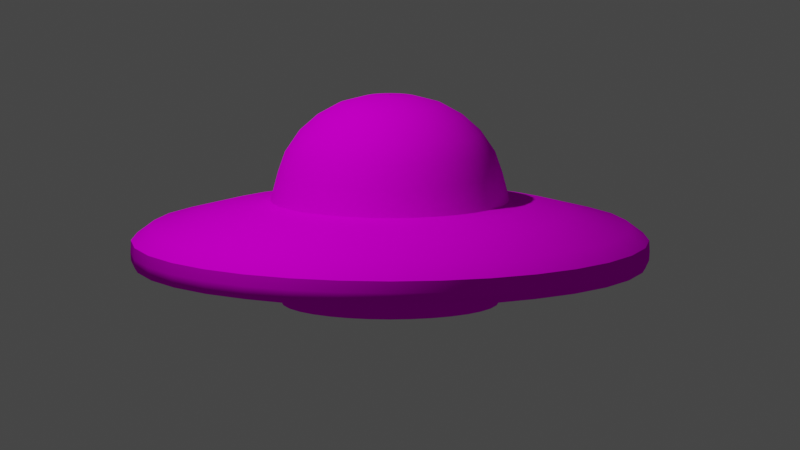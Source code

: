 # Source: UFO.blend  (saved by Blender 2.80.75; exported with 4.5.12 LTS)
import bpy
from mathutils import Matrix  # noqa: F401  (used for matrix-valued properties, if any)

bpy.ops.wm.read_factory_settings(use_empty=True)
scene = bpy.context.scene
scene.name = 'Scene'

# ---- collections
col_collection = bpy.data.collections.new('Collection'); scene.collection.children.link(col_collection)

# ---- images (referenced by path relative to the original .blend; pixels are not part of the script)
import os
ASSET_DIR = os.environ.get("B2B_ASSET_DIR", "")  # directory of the original .blend (textures are referenced by path, not embedded)
HERE = os.path.dirname(os.path.abspath(__file__))  # packed textures are extracted next to this script under _unpacked/

def load_image(name, relpath, width, height, colorspace="sRGB"):
    """Load a texture the original file referenced (path relative to the .blend, or extracted next to this script)."""
    p = next((c for c in (os.path.join(HERE, relpath), os.path.join(ASSET_DIR, relpath)) if relpath and os.path.exists(c)), "")
    if p:
        img = bpy.data.images.load(p, check_existing=True)
        img.name = name
    else:  # same state as the original file: an image datablock whose file is absent (Cycles renders it pink)
        img = bpy.data.images.new(name, width, height)
        img.source = "FILE"
        img.filepath = "//" + (relpath or name)
    img.colorspace_settings.name = colorspace
    return img
img_tex_ufo_png_001 = load_image('tex_UFO.png.001', 'tex_UFO.png', 1024, 1024, 'sRGB')

# ---- materials (node trees are filled in below, after node groups)
mat_ufo = bpy.data.materials.new('UFO')
mat_ufo.use_transparent_shadow = False

# ---- node groups
ng_auto_smooth = bpy.data.node_groups.new('Auto Smooth', 'GeometryNodeTree')
_s = ng_auto_smooth.interface.new_socket(name='Geometry', in_out='OUTPUT', socket_type='NodeSocketGeometry')
_s = ng_auto_smooth.interface.new_socket(name='Geometry', in_out='INPUT', socket_type='NodeSocketGeometry')
_s = ng_auto_smooth.interface.new_socket(name='Angle', in_out='INPUT', socket_type='NodeSocketFloat')
_s.subtype = 'ANGLE'
_s.min_value = 0.0
_s.max_value = 3.142
ng_auto_smooth.is_modifier = True
_N = ng_auto_smooth.nodes; _L = ng_auto_smooth.links
n0 = _N.new('NodeGroupOutput'); n0.name = 'Group Output'; n0.location = (480, -100)
n1 = _N.new('NodeGroupInput'); n1.name = 'Group Input'; n1.location = (-420, -300)
n2 = _N.new('NodeGroupInput'); n2.name = 'Group Input.001'; n2.location = (-60, -100)
n3 = _N.new('GeometryNodeSetShadeSmooth'); n3.name = 'Set Shade Smooth'; n3.location = (120, -100)
n3.domain = 'EDGE'
n4 = _N.new('GeometryNodeSetShadeSmooth'); n4.name = 'Set Shade Smooth.001'; n4.location = (300, -100)
n5 = _N.new('GeometryNodeInputMeshEdgeAngle'); n5.name = 'Edge Angle'; n5.location = (-420, -220)
n6 = _N.new('GeometryNodeInputEdgeSmooth'); n6.name = 'Is Edge Smooth'; n6.location = (-60, -160)
n7 = _N.new('GeometryNodeInputShadeSmooth'); n7.name = 'Is Face Smooth'; n7.location = (-240, -340)
n8 = _N.new('FunctionNodeBooleanMath'); n8.name = 'Boolean Math'; n8.location = (-60, -220)
n9 = _N.new('FunctionNodeCompare'); n9.name = 'Compare'; n9.location = (-240, -180)
n9.operation = 'LESS_EQUAL'
_L.new(n5.outputs[0], n9.inputs[0])
_L.new(n4.outputs[0], n0.inputs[0])
_L.new(n1.outputs[1], n9.inputs[1])
_L.new(n9.outputs[0], n8.inputs[0])
_L.new(n7.outputs[0], n8.inputs[1])
_L.new(n2.outputs[0], n3.inputs[0])
_L.new(n6.outputs[0], n3.inputs[1])
_L.new(n3.outputs[0], n4.inputs[0])
_L.new(n8.outputs[0], n3.inputs[2])
n0.is_active_output = True

# ---- material node trees
mat_ufo.use_nodes = True; mat_ufo.node_tree.nodes.clear()
_N = mat_ufo.node_tree.nodes; _L = mat_ufo.node_tree.links
n0 = _N.new('ShaderNodeOutputMaterial'); n0.name = 'Material Output'; n0.location = (300, 300)
n1 = _N.new('ShaderNodeBsdfPrincipled'); n1.name = 'Principled BSDF'; n1.location = (10, 300)
n1.distribution = 'GGX'
n1.subsurface_method = 'BURLEY'
n1.inputs[3].default_value = 1.45
n1.inputs[13].default_value = 0.0
n1.inputs[27].default_value = (0.0, 0.0, 0.0, 1.0)
n1.inputs[28].default_value = 1.0
n2 = _N.new('ShaderNodeTexImage'); n2.name = 'Image Texture'; n2.location = (-335, 235)
n2.image = img_tex_ufo_png_001
_L.new(n1.outputs[0], n0.inputs[0])
_L.new(n2.outputs[0], n1.inputs[0])
n0.is_active_output = True

# ---- world
world_world = bpy.data.worlds.new('World'); scene.world = world_world
world_world.use_nodes = True; world_world.node_tree.nodes.clear()
_N = world_world.node_tree.nodes; _L = world_world.node_tree.links
n0 = _N.new('ShaderNodeOutputWorld'); n0.name = 'World Output'; n0.location = (300, 300)
n1 = _N.new('ShaderNodeBackground'); n1.name = 'Background'; n1.location = (10, 300)
n1.inputs[0].default_value = (0.05088, 0.05088, 0.05088, 1.0)
_L.new(n1.outputs[0], n0.inputs[0])
n0.is_active_output = True
world_world.color = (0.05088, 0.05088, 0.05088)
world_world.use_sun_shadow = False
world_world.sun_shadow_jitter_overblur = 0.0

# ---- cameras
cam_camera = bpy.data.cameras.new('Camera')
cam_camera.clip_end = 100.0
cam_camera.lens = 448.0
cam_camera.ortho_scale = 7.314

# ---- lights
light_light = bpy.data.lights.new('Light', 'POINT')
light_light.transmission_factor = 0.0
light_light.energy = 1000.0
light_light.shadow_soft_size = 0.1
light_light.shadow_maximum_resolution = 0.006
light_light.use_absolute_resolution = True

# ---- meshes
me_sphere_006 = bpy.data.meshes.new('Sphere.006')
me_sphere_006.from_pydata([(0.2467, -3.266e-07, 1.081), (0.4737, -3.192e-07, 1.017), (0.6689, -3.117e-07, 0.9073), (0.8354, -3.192e-07, 0.7587), (0.9545, -3.341e-07, 0.5821), (1.021, -2.745e-07, 0.3905), (1.087, -3.937e-07, 0.135), (2.196, -3.788e-07, -0.1144), (2.33, -3.937e-07, -0.4624), (0.008512, -5.562e-07, 1.101), (2.361, -3.862e-07, -0.3412), (1.274, -3.862e-07, 0.09755), (1.169, -3.9e-07, 0.1083), (1.629, -3.825e-07, 0.03628), (2.357, -3.825e-07, -0.2351), (2.357, -3.9e-07, -0.4209), (1.047, -3.937e-07, -0.7081), (0.9875, -3.937e-07, -0.8034), (0.8227, -3.937e-07, -0.2218), (0.0, -3.937e-07, -0.2218), (0.242, 0.04813, 1.081), (0.4646, 0.09241, 1.017), (0.656, 0.1305, 0.9073), (0.8193, 0.163, 0.7587), (0.9362, 0.1862, 0.5821), (1.002, 0.1992, 0.3905), (1.066, 0.2121, 0.135), (2.154, 0.4285, -0.1144), (2.285, 0.4546, -0.4624), (0.008349, 0.00166, 1.101), (2.316, 0.4607, -0.3412), (1.25, 0.2486, 0.09755), (1.147, 0.2281, 0.1083), (1.598, 0.3178, 0.03628), (2.312, 0.4598, -0.2351), (2.311, 0.4598, -0.4209), (1.027, 0.2042, -0.7081), (0.9685, 0.1927, -0.8034), (0.8069, 0.1605, -0.2218), (7.681e-08, -3.861e-07, -0.2218), (0.2279, 0.09441, 1.081), (0.4376, 0.1813, 1.017), (0.618, 0.256, 0.9073), (0.7718, 0.3197, 0.7587), (0.8818, 0.3653, 0.5821), (0.9435, 0.3908, 0.3905), (1.005, 0.4161, 0.135), (2.029, 0.8405, -0.1144), (2.153, 0.8917, -0.4624), (0.007864, 0.003257, 1.101), (2.182, 0.9037, -0.3412), (1.177, 0.4876, 0.09755), (1.08, 0.4475, 0.1083), (1.505, 0.6233, 0.03628), (2.178, 0.902, -0.2351), (2.177, 0.9019, -0.4209), (0.9671, 0.4006, -0.7081), (0.9123, 0.3779, -0.8034), (0.7601, 0.3148, -0.2218), (1.507e-07, -3.637e-07, -0.2218), (0.2051, 0.1371, 1.081), (0.3938, 0.2632, 1.017), (0.5561, 0.3716, 0.9073), (0.6946, 0.4641, 0.7587), (0.7936, 0.5303, 0.5821), (0.8491, 0.5674, 0.3905), (0.9041, 0.6041, 0.135), (1.826, 1.22, -0.1144), (1.937, 1.295, -0.4624), (0.007078, 0.004729, 1.101), (1.964, 1.312, -0.3412), (1.059, 0.7079, 0.09755), (0.9722, 0.6496, 0.1083), (1.354, 0.905, 0.03628), (1.96, 1.31, -0.2351), (1.96, 1.309, -0.4209), (0.8703, 0.5815, -0.7081), (0.8211, 0.5486, -0.8034), (0.6841, 0.4571, -0.2218), (2.187e-07, -3.273e-07, -0.2218), (0.1744, 0.1744, 1.081), (0.3349, 0.3349, 1.017), (0.473, 0.473, 0.9073), (0.5907, 0.5907, 0.7587), (0.6749, 0.6749, 0.5821), (0.7221, 0.7221, 0.3905), (0.7689, 0.7689, 0.135), (1.553, 1.553, -0.1144), (1.648, 1.648, -0.4624), (0.006019, 0.006019, 1.101), (1.67, 1.67, -0.3412), (0.901, 0.901, 0.09755), (0.8268, 0.8268, 0.1083), (1.152, 1.152, 0.03628), (1.667, 1.667, -0.2351), (1.666, 1.666, -0.4209), (0.7402, 0.7402, -0.7081), (0.6983, 0.6983, -0.8034), (0.5817, 0.5817, -0.2218), (2.784e-07, -2.784e-07, -0.2218), (0.1371, 0.2051, 1.081), (0.2632, 0.3938, 1.017), (0.3716, 0.5561, 0.9073), (0.4641, 0.6946, 0.7587), (0.5303, 0.7936, 0.5821), (0.5674, 0.8491, 0.3905), (0.6041, 0.9041, 0.135), (1.22, 1.826, -0.1144), (1.295, 1.937, -0.4624), (0.00473, 0.007077, 1.101), (1.312, 1.964, -0.3412), (0.7079, 1.059, 0.09755), (0.6496, 0.9722, 0.1083), (0.905, 1.354, 0.03628), (1.31, 1.96, -0.2351), (1.309, 1.96, -0.4209), (0.5815, 0.8703, -0.7081), (0.5486, 0.8211, -0.8034), (0.4571, 0.6841, -0.2218), (3.273e-07, -2.187e-07, -0.2218), (0.09441, 0.2279, 1.081), (0.1813, 0.4376, 1.017), (0.256, 0.618, 0.9073), (0.3197, 0.7718, 0.7587), (0.3653, 0.8818, 0.5821), (0.3908, 0.9435, 0.3905), (0.4161, 1.005, 0.135), (0.8405, 2.029, -0.1144), (0.8917, 2.153, -0.4624), (0.003258, 0.007864, 1.101), (0.9037, 2.182, -0.3412), (0.4876, 1.177, 0.09755), (0.4475, 1.08, 0.1083), (0.6233, 1.505, 0.03628), (0.902, 2.178, -0.2351), (0.9019, 2.177, -0.4209), (0.4006, 0.9671, -0.7081), (0.3779, 0.9123, -0.8034), (0.3148, 0.7601, -0.2218), (3.637e-07, -1.507e-07, -0.2218), (0.04813, 0.242, 1.081), (0.09241, 0.4646, 1.017), (0.1305, 0.656, 0.9073), (0.163, 0.8193, 0.7587), (0.1862, 0.9362, 0.5821), (0.1992, 1.002, 0.3905), (0.2121, 1.066, 0.135), (0.4285, 2.154, -0.1144), (0.4546, 2.285, -0.4624), (0.001661, 0.008348, 1.101), (0.4607, 2.316, -0.3412), (0.2486, 1.25, 0.09755), (0.2281, 1.147, 0.1083), (0.3178, 1.598, 0.03628), (0.4598, 2.312, -0.2351), (0.4598, 2.311, -0.4209), (0.2042, 1.027, -0.7081), (0.1927, 0.9685, -0.8034), (0.1605, 0.8069, -0.2218), (3.861e-07, -7.681e-08, -0.2218), (3.159e-07, 0.2467, 1.081), (2.985e-07, 0.4737, 1.017), (2.825e-07, 0.6689, 0.9073), (2.827e-07, 0.8354, 0.7587), (2.924e-07, 0.9545, 0.5821), (2.298e-07, 1.021, 0.3905), (3.462e-07, 1.087, 0.135), (2.828e-07, 2.196, -0.1144), (2.918e-07, 2.33, -0.4624), (5.559e-07, 0.008512, 1.101), (2.83e-07, 2.361, -0.3412), (3.305e-07, 1.274, 0.09755), (3.389e-07, 1.169, 0.1083), (3.113e-07, 1.629, 0.03628), (2.795e-07, 2.357, -0.2351), (2.87e-07, 2.357, -0.4209), (3.479e-07, 1.047, -0.7081), (3.505e-07, 0.9875, -0.8034), (3.577e-07, 0.8227, -0.2218), (3.937e-07, 1.721e-14, -0.2218), (-0.04813, 0.242, 1.081), (-0.09241, 0.4646, 1.017), (-0.1305, 0.656, 0.9073), (-0.163, 0.8193, 0.7587), (-0.1862, 0.9362, 0.5821), (-0.1992, 1.002, 0.3905), (-0.2121, 1.066, 0.135), (-0.4285, 2.154, -0.1144), (-0.4546, 2.285, -0.4624), (-0.00166, 0.008349, 1.101), (-0.4607, 2.316, -0.3412), (-0.2486, 1.25, 0.09755), (-0.2281, 1.147, 0.1083), (-0.3178, 1.598, 0.03628), (-0.4598, 2.312, -0.2351), (-0.4598, 2.311, -0.4209), (-0.2042, 1.027, -0.7081), (-0.1927, 0.9685, -0.8034), (-0.1605, 0.8069, -0.2218), (3.861e-07, 7.681e-08, -0.2218), (-0.09441, 0.2279, 1.081), (-0.1813, 0.4376, 1.017), (-0.256, 0.618, 0.9073), (-0.3197, 0.7718, 0.7587), (-0.3653, 0.8818, 0.5821), (-0.3908, 0.9435, 0.3905), (-0.4161, 1.005, 0.135), (-0.8405, 2.029, -0.1144), (-0.8917, 2.153, -0.4624), (-0.003257, 0.007864, 1.101), (-0.9037, 2.182, -0.3412), (-0.4876, 1.177, 0.09755), (-0.4475, 1.08, 0.1083), (-0.6233, 1.505, 0.03628), (-0.902, 2.178, -0.2351), (-0.9019, 2.177, -0.4209), (-0.4006, 0.9671, -0.7081), (-0.3779, 0.9123, -0.8034), (-0.3148, 0.7601, -0.2218), (3.637e-07, 1.507e-07, -0.2218), (-0.1371, 0.2051, 1.081), (-0.2632, 0.3938, 1.017), (-0.3716, 0.5561, 0.9073), (-0.4641, 0.6946, 0.7587), (-0.5303, 0.7936, 0.5821), (-0.5674, 0.8491, 0.3905), (-0.6041, 0.9041, 0.135), (-1.22, 1.826, -0.1144), (-1.295, 1.937, -0.4624), (-0.004729, 0.007078, 1.101), (-1.312, 1.964, -0.3412), (-0.7079, 1.059, 0.09755), (-0.6496, 0.9722, 0.1083), (-0.905, 1.354, 0.03628), (-1.31, 1.96, -0.2351), (-1.309, 1.96, -0.4209), (-0.5815, 0.8703, -0.7081), (-0.5486, 0.8211, -0.8034), (-0.4571, 0.6841, -0.2218), (3.273e-07, 2.187e-07, -0.2218), (-0.1744, 0.1744, 1.081), (-0.3349, 0.3349, 1.017), (-0.473, 0.473, 0.9073), (-0.5907, 0.5907, 0.7587), (-0.6749, 0.6749, 0.5821), (-0.7221, 0.7221, 0.3905), (-0.7689, 0.7689, 0.135), (-1.553, 1.553, -0.1144), (-1.648, 1.648, -0.4624), (-0.006019, 0.006019, 1.101), (-1.67, 1.67, -0.3412), (-0.901, 0.901, 0.09755), (-0.8268, 0.8268, 0.1083), (-1.152, 1.152, 0.03628), (-1.667, 1.667, -0.2351), (-1.666, 1.666, -0.4209), (-0.7402, 0.7402, -0.7081), (-0.6983, 0.6983, -0.8034), (-0.5817, 0.5817, -0.2218), (2.784e-07, 2.784e-07, -0.2218), (-0.2051, 0.1371, 1.081), (-0.3938, 0.2632, 1.017), (-0.5561, 0.3716, 0.9073), (-0.6946, 0.4641, 0.7587), (-0.7936, 0.5303, 0.5821), (-0.8491, 0.5674, 0.3905), (-0.9041, 0.6041, 0.135), (-1.826, 1.22, -0.1144), (-1.937, 1.295, -0.4624), (-0.007077, 0.00473, 1.101), (-1.964, 1.312, -0.3412), (-1.059, 0.7079, 0.09755), (-0.9722, 0.6496, 0.1083), (-1.354, 0.905, 0.03628), (-1.96, 1.31, -0.2351), (-1.96, 1.309, -0.4209), (-0.8703, 0.5815, -0.7081), (-0.8211, 0.5486, -0.8034), (-0.6841, 0.4571, -0.2218), (2.187e-07, 3.273e-07, -0.2218), (-0.2279, 0.09441, 1.081), (-0.4376, 0.1813, 1.017), (-0.618, 0.256, 0.9073), (-0.7718, 0.3197, 0.7587), (-0.8818, 0.3653, 0.5821), (-0.9435, 0.3908, 0.3905), (-1.005, 0.4161, 0.135), (-2.029, 0.8405, -0.1144), (-2.153, 0.8917, -0.4624), (-0.007864, 0.003258, 1.101), (-2.182, 0.9037, -0.3412), (-1.177, 0.4876, 0.09755), (-1.08, 0.4475, 0.1083), (-1.505, 0.6233, 0.03628), (-2.178, 0.902, -0.2351), (-2.177, 0.9019, -0.4209), (-0.9671, 0.4006, -0.7081), (-0.9123, 0.3779, -0.8034), (-0.7601, 0.3148, -0.2218), (1.507e-07, 3.637e-07, -0.2218), (-0.242, 0.04813, 1.081), (-0.4646, 0.09241, 1.017), (-0.656, 0.1305, 0.9073), (-0.8193, 0.163, 0.7587), (-0.9362, 0.1862, 0.5821), (-1.002, 0.1992, 0.3905), (-1.066, 0.2121, 0.135), (-2.154, 0.4285, -0.1144), (-2.285, 0.4546, -0.4624), (-0.008348, 0.001661, 1.101), (-2.316, 0.4607, -0.3412), (-1.25, 0.2486, 0.09755), (-1.147, 0.2281, 0.1083), (-1.598, 0.3178, 0.03628), (-2.312, 0.4598, -0.2351), (-2.311, 0.4598, -0.4209), (-1.027, 0.2042, -0.7081), (-0.9685, 0.1927, -0.8034), (-0.8069, 0.1605, -0.2218), (7.681e-08, 3.861e-07, -0.2218), (-0.2467, 3.051e-07, 1.081), (-0.4737, 2.778e-07, 1.017), (-0.6689, 2.533e-07, 0.9073), (-0.8354, 2.462e-07, 0.7587), (-0.9545, 2.506e-07, 0.5821), (-1.021, 1.852e-07, 0.3905), (-1.087, 2.986e-07, 0.135), (-2.196, 1.868e-07, -0.1144), (-2.33, 1.9e-07, -0.4624), (-0.008512, 5.555e-07, 1.101), (-2.361, 1.798e-07, -0.3412), (-1.274, 2.749e-07, 0.09755), (-1.169, 2.877e-07, 0.1083), (-1.629, 2.401e-07, 0.03628), (-2.357, 1.765e-07, -0.2351), (-2.357, 1.839e-07, -0.4209), (-1.047, 3.022e-07, -0.7081), (-0.9875, 3.074e-07, -0.8034), (-0.8227, 3.218e-07, -0.2218), (-3.442e-14, 3.937e-07, -0.2218), (-0.242, -0.04813, 1.081), (-0.4646, -0.09241, 1.017), (-0.656, -0.1305, 0.9073), (-0.8193, -0.163, 0.7587), (-0.9362, -0.1862, 0.5821), (-1.002, -0.1992, 0.3905), (-1.066, -0.2121, 0.135), (-2.154, -0.4285, -0.1144), (-2.285, -0.4546, -0.4624), (-0.008349, -0.00166, 1.101), (-2.316, -0.4607, -0.3412), (-1.25, -0.2486, 0.09755), (-1.147, -0.2281, 0.1083), (-1.598, -0.3178, 0.03628), (-2.312, -0.4598, -0.2351), (-2.311, -0.4598, -0.4209), (-1.027, -0.2042, -0.7081), (-0.9685, -0.1927, -0.8034), (-0.8069, -0.1605, -0.2218), (-7.681e-08, 3.861e-07, -0.2218), (-0.2279, -0.09441, 1.081), (-0.4376, -0.1813, 1.017), (-0.618, -0.256, 0.9073), (-0.7718, -0.3197, 0.7587), (-0.8818, -0.3653, 0.5821), (-0.9435, -0.3908, 0.3905), (-1.005, -0.4161, 0.135), (-2.029, -0.8405, -0.1144), (-2.153, -0.8917, -0.4624), (-0.007864, -0.003257, 1.101), (-2.182, -0.9037, -0.3412), (-1.177, -0.4876, 0.09755), (-1.08, -0.4475, 0.1083), (-1.505, -0.6233, 0.03628), (-2.178, -0.902, -0.2351), (-2.177, -0.9019, -0.4209), (-0.9671, -0.4006, -0.7081), (-0.9123, -0.3779, -0.8034), (-0.7601, -0.3148, -0.2218), (-1.507e-07, 3.637e-07, -0.2218), (-0.2051, -0.1371, 1.081), (-0.3938, -0.2632, 1.017), (-0.5561, -0.3716, 0.9073), (-0.6946, -0.4641, 0.7587), (-0.7936, -0.5303, 0.5821), (-0.8491, -0.5674, 0.3905), (-0.9041, -0.6041, 0.135), (-1.826, -1.22, -0.1144), (-1.937, -1.295, -0.4624), (-0.007078, -0.004729, 1.101), (-1.964, -1.312, -0.3412), (-1.059, -0.7079, 0.09755), (-0.9722, -0.6496, 0.1083), (-1.354, -0.905, 0.03628), (-1.96, -1.31, -0.2351), (-1.96, -1.309, -0.4209), (-0.8703, -0.5815, -0.7081), (-0.8211, -0.5486, -0.8034), (-0.6841, -0.4571, -0.2218), (-2.187e-07, 3.273e-07, -0.2218), (-0.1744, -0.1744, 1.081), (-0.3349, -0.3349, 1.017), (-0.473, -0.473, 0.9073), (-0.5907, -0.5907, 0.7587), (-0.6749, -0.6749, 0.5821), (-0.7221, -0.7221, 0.3905), (-0.7689, -0.7689, 0.135), (-1.553, -1.553, -0.1144), (-1.648, -1.648, -0.4624), (-0.006019, -0.006019, 1.101), (-1.67, -1.67, -0.3412), (-0.901, -0.901, 0.09755), (-0.8268, -0.8268, 0.1083), (-1.152, -1.152, 0.03628), (-1.667, -1.667, -0.2351), (-1.666, -1.666, -0.4209), (-0.7402, -0.7402, -0.7081), (-0.6983, -0.6983, -0.8034), (-0.5817, -0.5817, -0.2218), (-2.784e-07, 2.784e-07, -0.2218), (-0.1371, -0.2051, 1.081), (-0.2632, -0.3938, 1.017), (-0.3716, -0.5561, 0.9073), (-0.4641, -0.6946, 0.7587), (-0.5303, -0.7936, 0.5821), (-0.5674, -0.8491, 0.3905), (-0.6041, -0.9041, 0.135), (-1.22, -1.826, -0.1144), (-1.295, -1.937, -0.4624), (-0.00473, -0.007077, 1.101), (-1.312, -1.964, -0.3412), (-0.7079, -1.059, 0.09755), (-0.6496, -0.9722, 0.1083), (-0.905, -1.354, 0.03628), (-1.31, -1.96, -0.2351), (-1.309, -1.96, -0.4209), (-0.5815, -0.8703, -0.7081), (-0.5486, -0.8211, -0.8034), (-0.4571, -0.6841, -0.2218), (-3.273e-07, 2.187e-07, -0.2218), (-0.09441, -0.2279, 1.081), (-0.1813, -0.4376, 1.017), (-0.256, -0.618, 0.9073), (-0.3197, -0.7718, 0.7587), (-0.3653, -0.8818, 0.5821), (-0.3908, -0.9435, 0.3905), (-0.4161, -1.005, 0.135), (-0.8405, -2.029, -0.1144), (-0.8917, -2.153, -0.4624), (-0.003258, -0.007864, 1.101), (-0.9037, -2.182, -0.3412), (-0.4876, -1.177, 0.09755), (-0.4475, -1.08, 0.1083), (-0.6233, -1.505, 0.03628), (-0.902, -2.178, -0.2351), (-0.9019, -2.177, -0.4209), (-0.4006, -0.9671, -0.7081), (-0.3779, -0.9123, -0.8034), (-0.3148, -0.7601, -0.2218), (-3.637e-07, 1.507e-07, -0.2218), (-0.04813, -0.242, 1.081), (-0.09241, -0.4646, 1.017), (-0.1305, -0.656, 0.9073), (-0.163, -0.8193, 0.7587), (-0.1862, -0.9362, 0.5821), (-0.1992, -1.002, 0.3905), (-0.2121, -1.066, 0.135), (-0.4285, -2.154, -0.1144), (-0.4546, -2.285, -0.4624), (-0.001661, -0.008348, 1.101), (-0.4607, -2.316, -0.3412), (-0.2486, -1.25, 0.09755), (-0.2281, -1.147, 0.1083), (-0.3178, -1.598, 0.03628), (-0.4598, -2.312, -0.2351), (-0.4598, -2.311, -0.4209), (-0.2042, -1.027, -0.7081), (-0.1927, -0.9685, -0.8034), (-0.1605, -0.8069, -0.2218), (-3.861e-07, 7.681e-08, -0.2218), (-3.237e-07, -0.2467, 1.081), (-3.135e-07, -0.4737, 1.017), (-3.038e-07, -0.6689, 0.9073), (-3.092e-07, -0.8354, 0.7587), (-3.227e-07, -0.9545, 0.5821), (-2.623e-07, -1.021, 0.3905), (-3.807e-07, -1.087, 0.135), (-3.526e-07, -2.196, -0.1144), (-3.659e-07, -2.33, -0.4624), (-5.561e-07, -0.008512, 1.101), (-3.581e-07, -2.361, -0.3412), (-3.71e-07, -1.274, 0.09755), (-3.76e-07, -1.169, 0.1083), (-3.631e-07, -1.629, 0.03628), (-3.544e-07, -2.357, -0.2351), (-3.619e-07, -2.357, -0.4209), (-3.812e-07, -1.047, -0.7081), (-3.819e-07, -0.9875, -0.8034), (-3.839e-07, -0.8227, -0.2218), (-3.937e-07, -4.695e-15, -0.2218), (0.04813, -0.242, 1.081), (0.09241, -0.4646, 1.017), (0.1305, -0.656, 0.9073), (0.163, -0.8193, 0.7587), (0.1862, -0.9362, 0.5821), (0.1992, -1.002, 0.3905), (0.2121, -1.066, 0.135), (0.4285, -2.154, -0.1144), (0.4546, -2.285, -0.4624), (0.00166, -0.008349, 1.101), (0.4607, -2.316, -0.3412), (0.2486, -1.25, 0.09755), (0.2281, -1.147, 0.1083), (0.3178, -1.598, 0.03628), (0.4598, -2.312, -0.2351), (0.4598, -2.311, -0.4209), (0.2042, -1.027, -0.7081), (0.1927, -0.9685, -0.8034), (0.1605, -0.8069, -0.2218), (-3.861e-07, -7.681e-08, -0.2218), (0.09441, -0.2279, 1.081), (0.1813, -0.4376, 1.017), (0.256, -0.618, 0.9073), (0.3197, -0.7718, 0.7587), (0.3653, -0.8818, 0.5821), (0.3908, -0.9435, 0.3905), (0.4161, -1.005, 0.135), (0.8405, -2.029, -0.1144), (0.8917, -2.153, -0.4624), (0.003257, -0.007864, 1.101), (0.9037, -2.182, -0.3412), (0.4876, -1.177, 0.09755), (0.4475, -1.08, 0.1083), (0.6233, -1.505, 0.03628), (0.902, -2.178, -0.2351), (0.9019, -2.177, -0.4209), (0.4006, -0.9671, -0.7081), (0.3779, -0.9123, -0.8034), (0.3148, -0.7601, -0.2218), (-3.637e-07, -1.507e-07, -0.2218), (0.1371, -0.2051, 1.081), (0.2632, -0.3938, 1.017), (0.3716, -0.5561, 0.9073), (0.4641, -0.6946, 0.7587), (0.5303, -0.7936, 0.5821), (0.5674, -0.8491, 0.3905), (0.6041, -0.9041, 0.135), (1.22, -1.826, -0.1144), (1.295, -1.937, -0.4624), (0.004729, -0.007078, 1.101), (1.312, -1.964, -0.3412), (0.7079, -1.059, 0.09755), (0.6496, -0.9722, 0.1083), (0.905, -1.354, 0.03628), (1.31, -1.96, -0.2351), (1.309, -1.96, -0.4209), (0.5815, -0.8703, -0.7081), (0.5486, -0.8211, -0.8034), (0.4571, -0.6841, -0.2218), (-3.273e-07, -2.187e-07, -0.2218), (0.1744, -0.1744, 1.081), (0.3349, -0.3349, 1.017), (0.473, -0.473, 0.9073), (0.5907, -0.5907, 0.7587), (0.6749, -0.6749, 0.5821), (0.7221, -0.7221, 0.3905), (0.7689, -0.7689, 0.135), (1.553, -1.553, -0.1144), (1.648, -1.648, -0.4624), (0.006019, -0.006019, 1.101), (1.67, -1.67, -0.3412), (0.901, -0.901, 0.09755), (0.8268, -0.8268, 0.1083), (1.152, -1.152, 0.03628), (1.667, -1.667, -0.2351), (1.666, -1.666, -0.4209), (0.7402, -0.7402, -0.7081), (0.6983, -0.6983, -0.8034), (0.5817, -0.5817, -0.2218), (-2.784e-07, -2.784e-07, -0.2218), (0.2051, -0.1371, 1.081), (0.3938, -0.2632, 1.017), (0.5561, -0.3716, 0.9073), (0.6946, -0.4641, 0.7587), (0.7936, -0.5303, 0.5821), (0.8491, -0.5674, 0.3905), (0.9041, -0.6041, 0.135), (1.826, -1.22, -0.1144), (1.937, -1.295, -0.4624), (0.007077, -0.00473, 1.101), (1.964, -1.312, -0.3412), (1.059, -0.7079, 0.09755), (0.9722, -0.6496, 0.1083), (1.354, -0.905, 0.03628), (1.96, -1.31, -0.2351), (1.96, -1.309, -0.4209), (0.8703, -0.5815, -0.7081), (0.8211, -0.5486, -0.8034), (0.6841, -0.4571, -0.2218), (-2.187e-07, -3.273e-07, -0.2218), (0.2279, -0.09441, 1.081), (0.4376, -0.1813, 1.017), (0.618, -0.256, 0.9073), (0.7718, -0.3197, 0.7587), (0.8818, -0.3653, 0.5821), (0.9435, -0.3908, 0.3905), (1.005, -0.4161, 0.135), (2.029, -0.8405, -0.1144), (2.153, -0.8917, -0.4624), (0.007864, -0.003258, 1.101), (2.182, -0.9037, -0.3412), (1.177, -0.4876, 0.09755), (1.08, -0.4475, 0.1083), (1.505, -0.6233, 0.03628), (2.178, -0.902, -0.2351), (2.177, -0.9019, -0.4209), (0.9671, -0.4006, -0.7081), (0.9123, -0.3779, -0.8034), (0.7601, -0.3148, -0.2218), (-1.507e-07, -3.637e-07, -0.2218), (0.242, -0.04813, 1.081), (0.4646, -0.09241, 1.017), (0.656, -0.1305, 0.9073), (0.8193, -0.163, 0.7587), (0.9362, -0.1862, 0.5821), (1.002, -0.1992, 0.3905), (1.066, -0.2121, 0.135), (2.154, -0.4285, -0.1144), (2.285, -0.4546, -0.4624), (0.008348, -0.001661, 1.101), (2.316, -0.4607, -0.3412), (1.25, -0.2486, 0.09755), (1.147, -0.2281, 0.1083), (1.598, -0.3178, 0.03628), (2.312, -0.4598, -0.2351), (2.311, -0.4598, -0.4209), (1.027, -0.2042, -0.7081), (0.9685, -0.1927, -0.8034), (0.8069, -0.1605, -0.2218), (-7.681e-08, -3.861e-07, -0.2218)], [], [(0, 1, 21, 20), (20, 21, 41, 40), (40, 41, 61, 60), (60, 61, 81, 80), (80, 81, 101, 100), (100, 101, 121, 120), (120, 121, 141, 140), (140, 141, 161, 160), (160, 161, 181, 180), (180, 181, 201, 200), (200, 201, 221, 220), (220, 221, 241, 240), (240, 241, 261, 260), (260, 261, 281, 280), (280, 281, 301, 300), (300, 301, 321, 320), (320, 321, 341, 340), (340, 341, 361, 360), (360, 361, 381, 380), (380, 381, 401, 400), (400, 401, 421, 420), (420, 421, 441, 440), (440, 441, 461, 460), (460, 461, 481, 480), (480, 481, 501, 500), (500, 501, 521, 520), (520, 521, 541, 540), (540, 541, 561, 560), (560, 561, 581, 580), (580, 581, 601, 600), (600, 601, 621, 620), (620, 621, 1, 0), (1, 2, 22, 21), (21, 22, 42, 41), (41, 42, 62, 61), (61, 62, 82, 81), (81, 82, 102, 101), (101, 102, 122, 121), (121, 122, 142, 141), (141, 142, 162, 161), (161, 162, 182, 181), (181, 182, 202, 201), (201, 202, 222, 221), (221, 222, 242, 241), (241, 242, 262, 261), (261, 262, 282, 281), (281, 282, 302, 301), (301, 302, 322, 321), (321, 322, 342, 341), (341, 342, 362, 361), (361, 362, 382, 381), (381, 382, 402, 401), (401, 402, 422, 421), (421, 422, 442, 441), (441, 442, 462, 461), (461, 462, 482, 481), (481, 482, 502, 501), (501, 502, 522, 521), (521, 522, 542, 541), (541, 542, 562, 561), (561, 562, 582, 581), (581, 582, 602, 601), (601, 602, 622, 621), (621, 622, 2, 1), (2, 3, 23, 22), (22, 23, 43, 42), (42, 43, 63, 62), (62, 63, 83, 82), (82, 83, 103, 102), (102, 103, 123, 122), (122, 123, 143, 142), (142, 143, 163, 162), (162, 163, 183, 182), (182, 183, 203, 202), (202, 203, 223, 222), (222, 223, 243, 242), (242, 243, 263, 262), (262, 263, 283, 282), (282, 283, 303, 302), (302, 303, 323, 322), (322, 323, 343, 342), (342, 343, 363, 362), (362, 363, 383, 382), (382, 383, 403, 402), (402, 403, 423, 422), (422, 423, 443, 442), (442, 443, 463, 462), (462, 463, 483, 482), (482, 483, 503, 502), (502, 503, 523, 522), (522, 523, 543, 542), (542, 543, 563, 562), (562, 563, 583, 582), (582, 583, 603, 602), (602, 603, 623, 622), (622, 623, 3, 2), (3, 4, 24, 23), (23, 24, 44, 43), (43, 44, 64, 63), (63, 64, 84, 83), (83, 84, 104, 103), (103, 104, 124, 123), (123, 124, 144, 143), (143, 144, 164, 163), (163, 164, 184, 183), (183, 184, 204, 203), (203, 204, 224, 223), (223, 224, 244, 243), (243, 244, 264, 263), (263, 264, 284, 283), (283, 284, 304, 303), (303, 304, 324, 323), (323, 324, 344, 343), (343, 344, 364, 363), (363, 364, 384, 383), (383, 384, 404, 403), (403, 404, 424, 423), (423, 424, 444, 443), (443, 444, 464, 463), (463, 464, 484, 483), (483, 484, 504, 503), (503, 504, 524, 523), (523, 524, 544, 543), (543, 544, 564, 563), (563, 564, 584, 583), (583, 584, 604, 603), (603, 604, 624, 623), (623, 624, 4, 3), (4, 5, 25, 24), (24, 25, 45, 44), (44, 45, 65, 64), (64, 65, 85, 84), (84, 85, 105, 104), (104, 105, 125, 124), (124, 125, 145, 144), (144, 145, 165, 164), (164, 165, 185, 184), (184, 185, 205, 204), (204, 205, 225, 224), (224, 225, 245, 244), (244, 245, 265, 264), (264, 265, 285, 284), (284, 285, 305, 304), (304, 305, 325, 324), (324, 325, 345, 344), (344, 345, 365, 364), (364, 365, 385, 384), (384, 385, 405, 404), (404, 405, 425, 424), (424, 425, 445, 444), (444, 445, 465, 464), (464, 465, 485, 484), (484, 485, 505, 504), (504, 505, 525, 524), (524, 525, 545, 544), (544, 545, 565, 564), (564, 565, 585, 584), (584, 585, 605, 604), (604, 605, 625, 624), (624, 625, 5, 4), (5, 6, 26, 25), (25, 26, 46, 45), (45, 46, 66, 65), (65, 66, 86, 85), (85, 86, 106, 105), (105, 106, 126, 125), (125, 126, 146, 145), (145, 146, 166, 165), (165, 166, 186, 185), (185, 186, 206, 205), (205, 206, 226, 225), (225, 226, 246, 245), (245, 246, 266, 265), (265, 266, 286, 285), (285, 286, 306, 305), (305, 306, 326, 325), (325, 326, 346, 345), (345, 346, 366, 365), (365, 366, 386, 385), (385, 386, 406, 405), (405, 406, 426, 425), (425, 426, 446, 445), (445, 446, 466, 465), (465, 466, 486, 485), (485, 486, 506, 505), (505, 506, 526, 525), (525, 526, 546, 545), (545, 546, 566, 565), (565, 566, 586, 585), (585, 586, 606, 605), (605, 606, 626, 625), (625, 626, 6, 5), (13, 7, 27, 33), (33, 27, 47, 53), (53, 47, 67, 73), (73, 67, 87, 93), (93, 87, 107, 113), (113, 107, 127, 133), (133, 127, 147, 153), (153, 147, 167, 173), (173, 167, 187, 193), (193, 187, 207, 213), (213, 207, 227, 233), (233, 227, 247, 253), (253, 247, 267, 273), (273, 267, 287, 293), (293, 287, 307, 313), (313, 307, 327, 333), (333, 327, 347, 353), (353, 347, 367, 373), (373, 367, 387, 393), (393, 387, 407, 413), (413, 407, 427, 433), (433, 427, 447, 453), (453, 447, 467, 473), (473, 467, 487, 493), (493, 487, 507, 513), (513, 507, 527, 533), (533, 527, 547, 553), (553, 547, 567, 573), (573, 567, 587, 593), (593, 587, 607, 613), (613, 607, 627, 633), (633, 627, 7, 13), (15, 8, 28, 35), (35, 28, 48, 55), (55, 48, 68, 75), (75, 68, 88, 95), (95, 88, 108, 115), (115, 108, 128, 135), (135, 128, 148, 155), (155, 148, 168, 175), (175, 168, 188, 195), (195, 188, 208, 215), (215, 208, 228, 235), (235, 228, 248, 255), (255, 248, 268, 275), (275, 268, 288, 295), (295, 288, 308, 315), (315, 308, 328, 335), (335, 328, 348, 355), (355, 348, 368, 375), (375, 368, 388, 395), (395, 388, 408, 415), (415, 408, 428, 435), (435, 428, 448, 455), (455, 448, 468, 475), (475, 468, 488, 495), (495, 488, 508, 515), (515, 508, 528, 535), (535, 528, 548, 555), (555, 548, 568, 575), (575, 568, 588, 595), (595, 588, 608, 615), (615, 608, 628, 635), (635, 628, 8, 15), (9, 0, 20, 29), (29, 20, 40, 49), (49, 40, 60, 69), (69, 60, 80, 89), (89, 80, 100, 109), (109, 100, 120, 129), (129, 120, 140, 149), (149, 140, 160, 169), (169, 160, 180, 189), (189, 180, 200, 209), (209, 200, 220, 229), (229, 220, 240, 249), (249, 240, 260, 269), (269, 260, 280, 289), (289, 280, 300, 309), (309, 300, 320, 329), (329, 320, 340, 349), (349, 340, 360, 369), (369, 360, 380, 389), (389, 380, 400, 409), (409, 400, 420, 429), (429, 420, 440, 449), (449, 440, 460, 469), (469, 460, 480, 489), (489, 480, 500, 509), (509, 500, 520, 529), (529, 520, 540, 549), (549, 540, 560, 569), (569, 560, 580, 589), (589, 580, 600, 609), (609, 600, 620, 629), (629, 620, 0, 9), (14, 10, 30, 34), (34, 30, 50, 54), (54, 50, 70, 74), (74, 70, 90, 94), (94, 90, 110, 114), (114, 110, 130, 134), (134, 130, 150, 154), (154, 150, 170, 174), (174, 170, 190, 194), (194, 190, 210, 214), (214, 210, 230, 234), (234, 230, 250, 254), (254, 250, 270, 274), (274, 270, 290, 294), (294, 290, 310, 314), (314, 310, 330, 334), (334, 330, 350, 354), (354, 350, 370, 374), (374, 370, 390, 394), (394, 390, 410, 414), (414, 410, 430, 434), (434, 430, 450, 454), (454, 450, 470, 474), (474, 470, 490, 494), (494, 490, 510, 514), (514, 510, 530, 534), (534, 530, 550, 554), (554, 550, 570, 574), (574, 570, 590, 594), (594, 590, 610, 614), (614, 610, 630, 634), (634, 630, 10, 14), (12, 11, 31, 32), (32, 31, 51, 52), (52, 51, 71, 72), (72, 71, 91, 92), (92, 91, 111, 112), (112, 111, 131, 132), (132, 131, 151, 152), (152, 151, 171, 172), (172, 171, 191, 192), (192, 191, 211, 212), (212, 211, 231, 232), (232, 231, 251, 252), (252, 251, 271, 272), (272, 271, 291, 292), (292, 291, 311, 312), (312, 311, 331, 332), (332, 331, 351, 352), (352, 351, 371, 372), (372, 371, 391, 392), (392, 391, 411, 412), (412, 411, 431, 432), (432, 431, 451, 452), (452, 451, 471, 472), (472, 471, 491, 492), (492, 491, 511, 512), (512, 511, 531, 532), (532, 531, 551, 552), (552, 551, 571, 572), (572, 571, 591, 592), (592, 591, 611, 612), (612, 611, 631, 632), (632, 631, 11, 12), (6, 12, 32, 26), (26, 32, 52, 46), (46, 52, 72, 66), (66, 72, 92, 86), (86, 92, 112, 106), (106, 112, 132, 126), (126, 132, 152, 146), (146, 152, 172, 166), (166, 172, 192, 186), (186, 192, 212, 206), (206, 212, 232, 226), (226, 232, 252, 246), (246, 252, 272, 266), (266, 272, 292, 286), (286, 292, 312, 306), (306, 312, 332, 326), (326, 332, 352, 346), (346, 352, 372, 366), (366, 372, 392, 386), (386, 392, 412, 406), (406, 412, 432, 426), (426, 432, 452, 446), (446, 452, 472, 466), (466, 472, 492, 486), (486, 492, 512, 506), (506, 512, 532, 526), (526, 532, 552, 546), (546, 552, 572, 566), (566, 572, 592, 586), (586, 592, 612, 606), (606, 612, 632, 626), (626, 632, 12, 6), (11, 13, 33, 31), (31, 33, 53, 51), (51, 53, 73, 71), (71, 73, 93, 91), (91, 93, 113, 111), (111, 113, 133, 131), (131, 133, 153, 151), (151, 153, 173, 171), (171, 173, 193, 191), (191, 193, 213, 211), (211, 213, 233, 231), (231, 233, 253, 251), (251, 253, 273, 271), (271, 273, 293, 291), (291, 293, 313, 311), (311, 313, 333, 331), (331, 333, 353, 351), (351, 353, 373, 371), (371, 373, 393, 391), (391, 393, 413, 411), (411, 413, 433, 431), (431, 433, 453, 451), (451, 453, 473, 471), (471, 473, 493, 491), (491, 493, 513, 511), (511, 513, 533, 531), (531, 533, 553, 551), (551, 553, 573, 571), (571, 573, 593, 591), (591, 593, 613, 611), (611, 613, 633, 631), (631, 633, 13, 11), (7, 14, 34, 27), (27, 34, 54, 47), (47, 54, 74, 67), (67, 74, 94, 87), (87, 94, 114, 107), (107, 114, 134, 127), (127, 134, 154, 147), (147, 154, 174, 167), (167, 174, 194, 187), (187, 194, 214, 207), (207, 214, 234, 227), (227, 234, 254, 247), (247, 254, 274, 267), (267, 274, 294, 287), (287, 294, 314, 307), (307, 314, 334, 327), (327, 334, 354, 347), (347, 354, 374, 367), (367, 374, 394, 387), (387, 394, 414, 407), (407, 414, 434, 427), (427, 434, 454, 447), (447, 454, 474, 467), (467, 474, 494, 487), (487, 494, 514, 507), (507, 514, 534, 527), (527, 534, 554, 547), (547, 554, 574, 567), (567, 574, 594, 587), (587, 594, 614, 607), (607, 614, 634, 627), (627, 634, 14, 7), (10, 15, 35, 30), (30, 35, 55, 50), (50, 55, 75, 70), (70, 75, 95, 90), (90, 95, 115, 110), (110, 115, 135, 130), (130, 135, 155, 150), (150, 155, 175, 170), (170, 175, 195, 190), (190, 195, 215, 210), (210, 215, 235, 230), (230, 235, 255, 250), (250, 255, 275, 270), (270, 275, 295, 290), (290, 295, 315, 310), (310, 315, 335, 330), (330, 335, 355, 350), (350, 355, 375, 370), (370, 375, 395, 390), (390, 395, 415, 410), (410, 415, 435, 430), (430, 435, 455, 450), (450, 455, 475, 470), (470, 475, 495, 490), (490, 495, 515, 510), (510, 515, 535, 530), (530, 535, 555, 550), (550, 555, 575, 570), (570, 575, 595, 590), (590, 595, 615, 610), (610, 615, 635, 630), (630, 635, 15, 10), (8, 16, 36, 28), (28, 36, 56, 48), (48, 56, 76, 68), (68, 76, 96, 88), (88, 96, 116, 108), (108, 116, 136, 128), (128, 136, 156, 148), (148, 156, 176, 168), (168, 176, 196, 188), (188, 196, 216, 208), (208, 216, 236, 228), (228, 236, 256, 248), (248, 256, 276, 268), (268, 276, 296, 288), (288, 296, 316, 308), (308, 316, 336, 328), (328, 336, 356, 348), (348, 356, 376, 368), (368, 376, 396, 388), (388, 396, 416, 408), (408, 416, 436, 428), (428, 436, 456, 448), (448, 456, 476, 468), (468, 476, 496, 488), (488, 496, 516, 508), (508, 516, 536, 528), (528, 536, 556, 548), (548, 556, 576, 568), (568, 576, 596, 588), (588, 596, 616, 608), (608, 616, 636, 628), (628, 636, 16, 8), (16, 17, 37, 36), (36, 37, 57, 56), (56, 57, 77, 76), (76, 77, 97, 96), (96, 97, 117, 116), (116, 117, 137, 136), (136, 137, 157, 156), (156, 157, 177, 176), (176, 177, 197, 196), (196, 197, 217, 216), (216, 217, 237, 236), (236, 237, 257, 256), (256, 257, 277, 276), (276, 277, 297, 296), (296, 297, 317, 316), (316, 317, 337, 336), (336, 337, 357, 356), (356, 357, 377, 376), (376, 377, 397, 396), (396, 397, 417, 416), (416, 417, 437, 436), (436, 437, 457, 456), (456, 457, 477, 476), (476, 477, 497, 496), (496, 497, 517, 516), (516, 517, 537, 536), (536, 537, 557, 556), (556, 557, 577, 576), (576, 577, 597, 596), (596, 597, 617, 616), (616, 617, 637, 636), (636, 637, 17, 16), (17, 18, 38, 37), (37, 38, 58, 57), (57, 58, 78, 77), (77, 78, 98, 97), (97, 98, 118, 117), (117, 118, 138, 137), (137, 138, 158, 157), (157, 158, 178, 177), (177, 178, 198, 197), (197, 198, 218, 217), (217, 218, 238, 237), (237, 238, 258, 257), (257, 258, 278, 277), (277, 278, 298, 297), (297, 298, 318, 317), (317, 318, 338, 337), (337, 338, 358, 357), (357, 358, 378, 377), (377, 378, 398, 397), (397, 398, 418, 417), (417, 418, 438, 437), (437, 438, 458, 457), (457, 458, 478, 477), (477, 478, 498, 497), (497, 498, 518, 517), (517, 518, 538, 537), (537, 538, 558, 557), (557, 558, 578, 577), (577, 578, 598, 597), (597, 598, 618, 617), (617, 618, 638, 637), (637, 638, 18, 17), (18, 19, 39, 38), (38, 39, 59, 58), (58, 59, 79, 78), (78, 79, 99, 98), (98, 99, 119, 118), (118, 119, 139, 138), (138, 139, 159, 158), (158, 159, 179, 178), (178, 179, 199, 198), (198, 199, 219, 218), (218, 219, 239, 238), (238, 239, 259, 258), (258, 259, 279, 278), (278, 279, 299, 298), (298, 299, 319, 318), (318, 319, 339, 338), (338, 339, 359, 358), (358, 359, 379, 378), (378, 379, 399, 398), (398, 399, 419, 418), (418, 419, 439, 438), (438, 439, 459, 458), (458, 459, 479, 478), (478, 479, 499, 498), (498, 499, 519, 518), (518, 519, 539, 538), (538, 539, 559, 558), (558, 559, 579, 578), (578, 579, 599, 598), (598, 599, 619, 618), (618, 619, 639, 638), (638, 639, 19, 18)])
me_sphere_006.polygons.foreach_set('use_smooth', [True] * 608)
_uv = me_sphere_006.uv_layers.new(name='UVMap')
_uv.uv.foreach_set('vector', [0.2723, 0.3447, 0.2837, 0.3447, 0.2833, 0.3494, 0.2721, 0.3471, 0.2721, 0.3471, 0.2833, 0.3494, 0.2819, 0.3538, 0.2714, 0.3495, 0.2714, 0.3495, 0.2819, 0.3538, 0.2797, 0.3579, 0.2702, 0.3516, 0.2702, 0.3516, 0.2797, 0.3579, 0.2768, 0.3615, 0.2687, 0.3535, 0.2687, 0.3535, 0.2768, 0.3615, 0.2732, 0.3645, 0.2668, 0.355, 0.2668, 0.355, 0.2732, 0.3645, 0.269, 0.3667, 0.2647, 0.3562, 0.2647, 0.3562, 0.269, 0.3667, 0.2646, 0.368, 0.2624, 0.3569, 0.2624, 0.3569, 0.2646, 0.368, 0.26, 0.3685, 0.26, 0.3571, 0.26, 0.3571, 0.26, 0.3685, 0.2553, 0.368, 0.2575, 0.3569, 0.2575, 0.3569, 0.2553, 0.368, 0.2509, 0.3667, 0.2552, 0.3562, 0.2552, 0.3562, 0.2509, 0.3667, 0.2467, 0.3645, 0.2531, 0.355, 0.2531, 0.355, 0.2467, 0.3645, 0.2431, 0.3615, 0.2512, 0.3535, 0.2512, 0.3535, 0.2431, 0.3615, 0.2402, 0.3579, 0.2497, 0.3516, 0.2497, 0.3516, 0.2402, 0.3579, 0.238, 0.3538, 0.2485, 0.3495, 0.2485, 0.3495, 0.238, 0.3538, 0.2366, 0.3494, 0.2478, 0.3471, 0.2478, 0.3471, 0.2366, 0.3494, 0.2362, 0.3447, 0.2476, 0.3447, 0.2476, 0.3447, 0.2362, 0.3447, 0.2366, 0.3401, 0.2478, 0.3423, 0.2478, 0.3423, 0.2366, 0.3401, 0.238, 0.3356, 0.2485, 0.34, 0.2485, 0.34, 0.238, 0.3356, 0.2402, 0.3315, 0.2497, 0.3378, 0.2497, 0.3378, 0.2402, 0.3315, 0.2431, 0.3279, 0.2512, 0.336, 0.2512, 0.336, 0.2431, 0.3279, 0.2467, 0.325, 0.2531, 0.3344, 0.2531, 0.3344, 0.2467, 0.325, 0.2509, 0.3228, 0.2552, 0.3333, 0.2552, 0.3333, 0.2509, 0.3228, 0.2553, 0.3214, 0.2575, 0.3326, 0.2575, 0.3326, 0.2553, 0.3214, 0.26, 0.321, 0.26, 0.3323, 0.26, 0.3323, 0.26, 0.321, 0.2646, 0.3214, 0.2624, 0.3326, 0.2624, 0.3326, 0.2646, 0.3214, 0.269, 0.3228, 0.2647, 0.3333, 0.2647, 0.3333, 0.269, 0.3228, 0.2732, 0.325, 0.2668, 0.3344, 0.2668, 0.3344, 0.2732, 0.325, 0.2768, 0.3279, 0.2687, 0.336, 0.2687, 0.336, 0.2768, 0.3279, 0.2797, 0.3315, 0.2702, 0.3378, 0.2702, 0.3378, 0.2797, 0.3315, 0.2819, 0.3356, 0.2714, 0.34, 0.2714, 0.34, 0.2819, 0.3356, 0.2833, 0.3401, 0.2721, 0.3423, 0.2721, 0.3423, 0.2833, 0.3401, 0.2837, 0.3447, 0.2723, 0.3447, 0.2837, 0.3447, 0.2935, 0.3447, 0.2929, 0.3513, 0.2833, 0.3494, 0.2833, 0.3494, 0.2929, 0.3513, 0.291, 0.3576, 0.2819, 0.3538, 0.2819, 0.3538, 0.291, 0.3576, 0.2879, 0.3634, 0.2797, 0.3579, 0.2797, 0.3579, 0.2879, 0.3634, 0.2837, 0.3685, 0.2768, 0.3615, 0.2768, 0.3615, 0.2837, 0.3685, 0.2786, 0.3726, 0.2732, 0.3645, 0.2732, 0.3645, 0.2786, 0.3726, 0.2728, 0.3757, 0.269, 0.3667, 0.269, 0.3667, 0.2728, 0.3757, 0.2665, 0.3776, 0.2646, 0.368, 0.2646, 0.368, 0.2665, 0.3776, 0.26, 0.3783, 0.26, 0.3685, 0.26, 0.3685, 0.26, 0.3783, 0.2534, 0.3776, 0.2553, 0.368, 0.2553, 0.368, 0.2534, 0.3776, 0.2471, 0.3757, 0.2509, 0.3667, 0.2509, 0.3667, 0.2471, 0.3757, 0.2413, 0.3726, 0.2467, 0.3645, 0.2467, 0.3645, 0.2413, 0.3726, 0.2362, 0.3685, 0.2431, 0.3615, 0.2431, 0.3615, 0.2362, 0.3685, 0.2321, 0.3634, 0.2402, 0.3579, 0.2402, 0.3579, 0.2321, 0.3634, 0.2289, 0.3576, 0.238, 0.3538, 0.238, 0.3538, 0.2289, 0.3576, 0.227, 0.3513, 0.2366, 0.3494, 0.2366, 0.3494, 0.227, 0.3513, 0.2264, 0.3447, 0.2362, 0.3447, 0.2362, 0.3447, 0.2264, 0.3447, 0.227, 0.3382, 0.2366, 0.3401, 0.2366, 0.3401, 0.227, 0.3382, 0.2289, 0.3319, 0.238, 0.3356, 0.238, 0.3356, 0.2289, 0.3319, 0.2321, 0.3261, 0.2402, 0.3315, 0.2402, 0.3315, 0.2321, 0.3261, 0.2362, 0.321, 0.2431, 0.3279, 0.2431, 0.3279, 0.2362, 0.321, 0.2413, 0.3168, 0.2467, 0.325, 0.2467, 0.325, 0.2413, 0.3168, 0.2471, 0.3137, 0.2509, 0.3228, 0.2509, 0.3228, 0.2471, 0.3137, 0.2534, 0.3118, 0.2553, 0.3214, 0.2553, 0.3214, 0.2534, 0.3118, 0.26, 0.3112, 0.26, 0.321, 0.26, 0.321, 0.26, 0.3112, 0.2665, 0.3118, 0.2646, 0.3214, 0.2646, 0.3214, 0.2665, 0.3118, 0.2728, 0.3137, 0.269, 0.3228, 0.269, 0.3228, 0.2728, 0.3137, 0.2786, 0.3168, 0.2732, 0.325, 0.2732, 0.325, 0.2786, 0.3168, 0.2837, 0.321, 0.2768, 0.3279, 0.2768, 0.3279, 0.2837, 0.321, 0.2879, 0.3261, 0.2797, 0.3315, 0.2797, 0.3315, 0.2879, 0.3261, 0.291, 0.3319, 0.2819, 0.3356, 0.2819, 0.3356, 0.291, 0.3319, 0.2929, 0.3382, 0.2833, 0.3401, 0.2833, 0.3401, 0.2929, 0.3382, 0.2935, 0.3447, 0.2837, 0.3447, 0.2935, 0.3447, 0.3019, 0.3447, 0.3011, 0.3529, 0.2929, 0.3513, 0.2929, 0.3513, 0.3011, 0.3529, 0.2987, 0.3608, 0.291, 0.3576, 0.291, 0.3576, 0.2987, 0.3608, 0.2948, 0.368, 0.2879, 0.3634, 0.2879, 0.3634, 0.2948, 0.368, 0.2896, 0.3744, 0.2837, 0.3685, 0.2837, 0.3685, 0.2896, 0.3744, 0.2832, 0.3796, 0.2786, 0.3726, 0.2786, 0.3726, 0.2832, 0.3796, 0.276, 0.3834, 0.2728, 0.3757, 0.2728, 0.3757, 0.276, 0.3834, 0.2681, 0.3858, 0.2665, 0.3776, 0.2665, 0.3776, 0.2681, 0.3858, 0.26, 0.3866, 0.26, 0.3783, 0.26, 0.3783, 0.26, 0.3866, 0.2518, 0.3858, 0.2534, 0.3776, 0.2534, 0.3776, 0.2518, 0.3858, 0.2439, 0.3834, 0.2471, 0.3757, 0.2471, 0.3757, 0.2439, 0.3834, 0.2367, 0.3796, 0.2413, 0.3726, 0.2413, 0.3726, 0.2367, 0.3796, 0.2303, 0.3744, 0.2362, 0.3685, 0.2362, 0.3685, 0.2303, 0.3744, 0.2251, 0.368, 0.2321, 0.3634, 0.2321, 0.3634, 0.2251, 0.368, 0.2212, 0.3608, 0.2289, 0.3576, 0.2289, 0.3576, 0.2212, 0.3608, 0.2188, 0.3529, 0.227, 0.3513, 0.227, 0.3513, 0.2188, 0.3529, 0.218, 0.3447, 0.2264, 0.3447, 0.2264, 0.3447, 0.218, 0.3447, 0.2188, 0.3365, 0.227, 0.3382, 0.227, 0.3382, 0.2188, 0.3365, 0.2212, 0.3287, 0.2289, 0.3319, 0.2289, 0.3319, 0.2212, 0.3287, 0.2251, 0.3214, 0.2321, 0.3261, 0.2321, 0.3261, 0.2251, 0.3214, 0.2303, 0.3151, 0.2362, 0.321, 0.2362, 0.321, 0.2303, 0.3151, 0.2367, 0.3099, 0.2413, 0.3168, 0.2413, 0.3168, 0.2367, 0.3099, 0.2439, 0.306, 0.2471, 0.3137, 0.2471, 0.3137, 0.2439, 0.306, 0.2518, 0.3036, 0.2534, 0.3118, 0.2534, 0.3118, 0.2518, 0.3036, 0.26, 0.3028, 0.26, 0.3112, 0.26, 0.3112, 0.26, 0.3028, 0.2681, 0.3036, 0.2665, 0.3118, 0.2665, 0.3118, 0.2681, 0.3036, 0.276, 0.306, 0.2728, 0.3137, 0.2728, 0.3137, 0.276, 0.306, 0.2832, 0.3099, 0.2786, 0.3168, 0.2786, 0.3168, 0.2832, 0.3099, 0.2896, 0.3151, 0.2837, 0.321, 0.2837, 0.321, 0.2896, 0.3151, 0.2948, 0.3214, 0.2879, 0.3261, 0.2879, 0.3261, 0.2948, 0.3214, 0.2987, 0.3287, 0.291, 0.3319, 0.291, 0.3319, 0.2987, 0.3287, 0.3011, 0.3365, 0.2929, 0.3382, 0.2929, 0.3382, 0.3011, 0.3365, 0.3019, 0.3447, 0.2935, 0.3447, 0.3019, 0.3447, 0.3078, 0.3447, 0.3069, 0.3541, 0.3011, 0.3529, 0.3011, 0.3529, 0.3069, 0.3541, 0.3042, 0.363, 0.2987, 0.3608, 0.2987, 0.3608, 0.3042, 0.363, 0.2998, 0.3713, 0.2948, 0.368, 0.2948, 0.368, 0.2998, 0.3713, 0.2938, 0.3786, 0.2896, 0.3744, 0.2896, 0.3744, 0.2938, 0.3786, 0.2866, 0.3845, 0.2832, 0.3796, 0.2832, 0.3796, 0.2866, 0.3845, 0.2783, 0.389, 0.276, 0.3834, 0.276, 0.3834, 0.2783, 0.389, 0.2693, 0.3917, 0.2681, 0.3858, 0.2681, 0.3858, 0.2693, 0.3917, 0.26, 0.3926, 0.26, 0.3866, 0.26, 0.3866, 0.26, 0.3926, 0.2506, 0.3917, 0.2518, 0.3858, 0.2518, 0.3858, 0.2506, 0.3917, 0.2416, 0.389, 0.2439, 0.3834, 0.2439, 0.3834, 0.2416, 0.389, 0.2333, 0.3845, 0.2367, 0.3796, 0.2367, 0.3796, 0.2333, 0.3845, 0.2261, 0.3786, 0.2303, 0.3744, 0.2303, 0.3744, 0.2261, 0.3786, 0.2201, 0.3713, 0.2251, 0.368, 0.2251, 0.368, 0.2201, 0.3713, 0.2157, 0.363, 0.2212, 0.3608, 0.2212, 0.3608, 0.2157, 0.363, 0.213, 0.3541, 0.2188, 0.3529, 0.2188, 0.3529, 0.213, 0.3541, 0.2121, 0.3447, 0.218, 0.3447, 0.218, 0.3447, 0.2121, 0.3447, 0.213, 0.3354, 0.2188, 0.3365, 0.2188, 0.3365, 0.213, 0.3354, 0.2157, 0.3264, 0.2212, 0.3287, 0.2212, 0.3287, 0.2157, 0.3264, 0.2201, 0.3181, 0.2251, 0.3214, 0.2251, 0.3214, 0.2201, 0.3181, 0.2261, 0.3109, 0.2303, 0.3151, 0.2303, 0.3151, 0.2261, 0.3109, 0.2333, 0.3049, 0.2367, 0.3099, 0.2367, 0.3099, 0.2333, 0.3049, 0.2416, 0.3005, 0.2439, 0.306, 0.2439, 0.306, 0.2416, 0.3005, 0.2506, 0.2978, 0.2518, 0.3036, 0.2518, 0.3036, 0.2506, 0.2978, 0.26, 0.2968, 0.26, 0.3028, 0.26, 0.3028, 0.26, 0.2968, 0.2693, 0.2978, 0.2681, 0.3036, 0.2681, 0.3036, 0.2693, 0.2978, 0.2783, 0.3005, 0.276, 0.306, 0.276, 0.306, 0.2783, 0.3005, 0.2866, 0.3049, 0.2832, 0.3099, 0.2832, 0.3099, 0.2866, 0.3049, 0.2938, 0.3109, 0.2896, 0.3151, 0.2896, 0.3151, 0.2938, 0.3109, 0.2998, 0.3181, 0.2948, 0.3214, 0.2948, 0.3214, 0.2998, 0.3181, 0.3042, 0.3264, 0.2987, 0.3287, 0.2987, 0.3287, 0.3042, 0.3264, 0.3069, 0.3354, 0.3011, 0.3365, 0.3011, 0.3365, 0.3069, 0.3354, 0.3078, 0.3447, 0.3019, 0.3447, 0.7184, 0.9979, 0.7184, 0.9024, 0.7495, 0.9024, 0.7495, 0.9979, 0.7495, 0.9979, 0.7495, 0.9024, 0.7807, 0.9024, 0.7807, 0.9979, 0.7807, 0.9979, 0.7807, 0.9024, 0.8118, 0.9024, 0.8118, 0.9979, 0.8118, 0.9979, 0.8118, 0.9024, 0.843, 0.9024, 0.843, 0.9979, 0.843, 0.9979, 0.843, 0.9024, 0.8741, 0.9024, 0.8741, 0.9979, 0.8741, 0.9979, 0.8741, 0.9024, 0.9053, 0.9024, 0.9053, 0.9979, 0.9053, 0.9979, 0.9053, 0.9024, 0.9364, 0.9024, 0.9364, 0.9979, 0.9364, 0.9979, 0.9364, 0.9024, 0.9676, 0.9024, 0.9676, 0.9979, 0.9676, 0.9979, 0.9676, 0.9024, 0.9988, 0.9024, 0.9988, 0.9979, 0.00181, 0.9979, 0.00181, 0.9024, 0.03296, 0.9024, 0.03296, 0.9979, 0.03296, 0.9979, 0.03296, 0.9024, 0.06412, 0.9024, 0.06412, 0.9979, 0.06412, 0.9979, 0.06412, 0.9024, 0.09527, 0.9024, 0.09527, 0.9979, 0.09527, 0.9979, 0.09527, 0.9024, 0.1264, 0.9024, 0.1264, 0.9979, 0.1264, 0.9979, 0.1264, 0.9024, 0.1576, 0.9024, 0.1576, 0.9979, 0.1576, 0.9979, 0.1576, 0.9024, 0.1887, 0.9024, 0.1887, 0.9979, 0.1887, 0.9979, 0.1887, 0.9024, 0.2199, 0.9024, 0.2199, 0.9979, 0.2199, 0.9979, 0.2199, 0.9024, 0.251, 0.9024, 0.251, 0.9979, 0.251, 0.9979, 0.251, 0.9024, 0.2822, 0.9024, 0.2822, 0.9979, 0.2822, 0.9979, 0.2822, 0.9024, 0.3134, 0.9024, 0.3134, 0.9979, 0.3134, 0.9979, 0.3134, 0.9024, 0.3445, 0.9024, 0.3445, 0.9979, 0.3445, 0.9979, 0.3445, 0.9024, 0.3757, 0.9024, 0.3757, 0.9979, 0.3757, 0.9979, 0.3757, 0.9024, 0.4068, 0.9024, 0.4068, 0.9979, 0.4068, 0.9979, 0.4068, 0.9024, 0.438, 0.9024, 0.438, 0.9979, 0.438, 0.9979, 0.438, 0.9024, 0.4691, 0.9024, 0.4691, 0.9979, 0.4691, 0.9979, 0.4691, 0.9024, 0.5003, 0.9024, 0.5003, 0.9979, 0.5003, 0.9979, 0.5003, 0.9024, 0.5314, 0.9024, 0.5314, 0.9979, 0.5314, 0.9979, 0.5314, 0.9024, 0.5626, 0.9024, 0.5626, 0.9979, 0.5626, 0.9979, 0.5626, 0.9024, 0.5937, 0.9024, 0.5937, 0.9979, 0.5937, 0.9979, 0.5937, 0.9024, 0.6249, 0.9024, 0.6249, 0.9979, 0.6249, 0.9979, 0.6249, 0.9024, 0.6561, 0.9024, 0.6561, 0.9979, 0.6561, 0.9979, 0.6561, 0.9024, 0.6872, 0.9024, 0.6872, 0.9979, 0.6872, 0.9979, 0.6872, 0.9024, 0.7184, 0.9024, 0.7184, 0.9979, 0.7184, 0.9024, 0.7184, 0.775, 0.7495, 0.775, 0.7495, 0.9024, 0.7495, 0.9024, 0.7495, 0.775, 0.7807, 0.775, 0.7807, 0.9024, 0.7807, 0.9024, 0.7807, 0.775, 0.8118, 0.775, 0.8118, 0.9024, 0.8118, 0.9024, 0.8118, 0.775, 0.843, 0.775, 0.843, 0.9024, 0.843, 0.9024, 0.843, 0.775, 0.8741, 0.775, 0.8741, 0.9024, 0.8741, 0.9024, 0.8741, 0.775, 0.9053, 0.775, 0.9053, 0.9024, 0.9053, 0.9024, 0.9053, 0.775, 0.9364, 0.775, 0.9364, 0.9024, 0.9364, 0.9024, 0.9364, 0.775, 0.9676, 0.775, 0.9676, 0.9024, 0.9676, 0.9024, 0.9676, 0.775, 0.9988, 0.775, 0.9988, 0.9024, 0.00181, 0.9024, 0.00181, 0.775, 0.03296, 0.775, 0.03296, 0.9024, 0.03296, 0.9024, 0.03296, 0.775, 0.06412, 0.775, 0.06412, 0.9024, 0.06412, 0.9024, 0.06412, 0.775, 0.09527, 0.775, 0.09527, 0.9024, 0.09527, 0.9024, 0.09527, 0.775, 0.1264, 0.775, 0.1264, 0.9024, 0.1264, 0.9024, 0.1264, 0.775, 0.1576, 0.775, 0.1576, 0.9024, 0.1576, 0.9024, 0.1576, 0.775, 0.1887, 0.775, 0.1887, 0.9024, 0.1887, 0.9024, 0.1887, 0.775, 0.2199, 0.775, 0.2199, 0.9024, 0.2199, 0.9024, 0.2199, 0.775, 0.251, 0.775, 0.251, 0.9024, 0.251, 0.9024, 0.251, 0.775, 0.2822, 0.775, 0.2822, 0.9024, 0.2822, 0.9024, 0.2822, 0.775, 0.3134, 0.775, 0.3134, 0.9024, 0.3134, 0.9024, 0.3134, 0.775, 0.3445, 0.775, 0.3445, 0.9024, 0.3445, 0.9024, 0.3445, 0.775, 0.3757, 0.775, 0.3757, 0.9024, 0.3757, 0.9024, 0.3757, 0.775, 0.4068, 0.775, 0.4068, 0.9024, 0.4068, 0.9024, 0.4068, 0.775, 0.438, 0.775, 0.438, 0.9024, 0.438, 0.9024, 0.438, 0.775, 0.4691, 0.775, 0.4691, 0.9024, 0.4691, 0.9024, 0.4691, 0.775, 0.5003, 0.775, 0.5003, 0.9024, 0.5003, 0.9024, 0.5003, 0.775, 0.5314, 0.775, 0.5314, 0.9024, 0.5314, 0.9024, 0.5314, 0.775, 0.5626, 0.775, 0.5626, 0.9024, 0.5626, 0.9024, 0.5626, 0.775, 0.5937, 0.775, 0.5937, 0.9024, 0.5937, 0.9024, 0.5937, 0.775, 0.6249, 0.775, 0.6249, 0.9024, 0.6249, 0.9024, 0.6249, 0.775, 0.6561, 0.775, 0.6561, 0.9024, 0.6561, 0.9024, 0.6561, 0.775, 0.6872, 0.775, 0.6872, 0.9024, 0.6872, 0.9024, 0.6872, 0.775, 0.7184, 0.775, 0.7184, 0.9024, 0.7502, 0.6972, 0.7502, 0.6222, 0.7812, 0.6222, 0.7812, 0.6972, 0.7812, 0.6972, 0.7812, 0.6222, 0.8123, 0.6222, 0.8123, 0.6972, 0.8123, 0.6972, 0.8123, 0.6222, 0.8434, 0.6222, 0.8434, 0.6972, 0.8434, 0.6972, 0.8434, 0.6222, 0.8745, 0.6222, 0.8745, 0.6972, 0.8745, 0.6972, 0.8745, 0.6222, 0.9056, 0.6222, 0.9056, 0.6972, 0.9056, 0.6972, 0.9056, 0.6222, 0.9367, 0.6222, 0.9367, 0.6972, 0.9367, 0.6972, 0.9367, 0.6222, 0.9678, 0.6222, 0.9678, 0.6972, 0.9678, 0.6972, 0.9678, 0.6222, 0.9989, 0.6222, 0.9989, 0.6972, 0.00392, 0.6972, 0.00392, 0.6222, 0.03501, 0.6222, 0.03501, 0.6972, 0.03501, 0.6972, 0.03501, 0.6222, 0.06611, 0.6222, 0.06611, 0.6972, 0.06611, 0.6972, 0.06611, 0.6222, 0.0972, 0.6222, 0.0972, 0.6972, 0.0972, 0.6972, 0.0972, 0.6222, 0.1283, 0.6222, 0.1283, 0.6972, 0.1283, 0.6972, 0.1283, 0.6222, 0.1594, 0.6222, 0.1594, 0.6972, 0.1594, 0.6972, 0.1594, 0.6222, 0.1905, 0.6222, 0.1905, 0.6972, 0.1905, 0.6972, 0.1905, 0.6222, 0.2216, 0.6222, 0.2216, 0.6972, 0.2216, 0.6972, 0.2216, 0.6222, 0.2527, 0.6222, 0.2527, 0.6972, 0.2527, 0.6972, 0.2527, 0.6222, 0.2838, 0.6222, 0.2838, 0.6972, 0.2838, 0.6972, 0.2838, 0.6222, 0.3149, 0.6222, 0.3149, 0.6972, 0.3149, 0.6972, 0.3149, 0.6222, 0.3459, 0.6222, 0.3459, 0.6972, 0.3459, 0.6972, 0.3459, 0.6222, 0.377, 0.6222, 0.377, 0.6972, 0.377, 0.6972, 0.377, 0.6222, 0.4081, 0.6222, 0.4081, 0.6972, 0.4081, 0.6972, 0.4081, 0.6222, 0.4392, 0.6222, 0.4392, 0.6972, 0.4392, 0.6972, 0.4392, 0.6222, 0.4703, 0.6222, 0.4703, 0.6972, 0.4703, 0.6972, 0.4703, 0.6222, 0.5014, 0.6222, 0.5014, 0.6972, 0.5014, 0.6972, 0.5014, 0.6222, 0.5325, 0.6222, 0.5325, 0.6972, 0.5325, 0.6972, 0.5325, 0.6222, 0.5636, 0.6222, 0.5636, 0.6972, 0.5636, 0.6972, 0.5636, 0.6222, 0.5947, 0.6222, 0.5947, 0.6972, 0.5947, 0.6972, 0.5947, 0.6222, 0.6258, 0.6222, 0.6258, 0.6972, 0.6258, 0.6972, 0.6258, 0.6222, 0.6569, 0.6222, 0.6569, 0.6972, 0.6569, 0.6972, 0.6569, 0.6222, 0.688, 0.6222, 0.688, 0.6972, 0.688, 0.6972, 0.688, 0.6222, 0.7191, 0.6222, 0.7191, 0.6972, 0.7191, 0.6972, 0.7191, 0.6222, 0.7502, 0.6222, 0.7502, 0.6972, 0.8217, 0.1407, 0.8217, 0.1265, 0.843, 0.1265, 0.843, 0.1407, 0.843, 0.1407, 0.843, 0.1265, 0.8643, 0.1265, 0.8643, 0.1407, 0.8643, 0.1407, 0.8643, 0.1265, 0.8856, 0.1265, 0.8856, 0.1407, 0.8856, 0.1407, 0.8856, 0.1265, 0.9069, 0.1265, 0.9069, 0.1407, 0.9069, 0.1407, 0.9069, 0.1265, 0.9282, 0.1265, 0.9282, 0.1407, 0.9282, 0.1407, 0.9282, 0.1265, 0.9494, 0.1265, 0.9494, 0.1407, 0.9494, 0.1407, 0.9494, 0.1265, 0.9707, 0.1265, 0.9707, 0.1407, 0.9707, 0.1407, 0.9707, 0.1265, 0.992, 0.1265, 0.992, 0.1407, 0.3109, 0.1407, 0.3109, 0.1265, 0.3322, 0.1265, 0.3322, 0.1407, 0.3322, 0.1407, 0.3322, 0.1265, 0.3535, 0.1265, 0.3535, 0.1407, 0.3535, 0.1407, 0.3535, 0.1265, 0.3748, 0.1265, 0.3748, 0.1407, 0.3748, 0.1407, 0.3748, 0.1265, 0.3961, 0.1265, 0.3961, 0.1407, 0.3961, 0.1407, 0.3961, 0.1265, 0.4174, 0.1265, 0.4174, 0.1407, 0.4174, 0.1407, 0.4174, 0.1265, 0.4386, 0.1265, 0.4386, 0.1407, 0.4386, 0.1407, 0.4386, 0.1265, 0.4599, 0.1265, 0.4599, 0.1407, 0.4599, 0.1407, 0.4599, 0.1265, 0.4812, 0.1265, 0.4812, 0.1407, 0.4812, 0.1407, 0.4812, 0.1265, 0.5025, 0.1265, 0.5025, 0.1407, 0.5025, 0.1407, 0.5025, 0.1265, 0.5238, 0.1265, 0.5238, 0.1407, 0.5238, 0.1407, 0.5238, 0.1265, 0.5451, 0.1265, 0.5451, 0.1407, 0.5451, 0.1407, 0.5451, 0.1265, 0.5663, 0.1265, 0.5663, 0.1407, 0.5663, 0.1407, 0.5663, 0.1265, 0.5876, 0.1265, 0.5876, 0.1407, 0.5876, 0.1407, 0.5876, 0.1265, 0.6089, 0.1265, 0.6089, 0.1407, 0.6089, 0.1407, 0.6089, 0.1265, 0.6302, 0.1265, 0.6302, 0.1407, 0.6302, 0.1407, 0.6302, 0.1265, 0.6515, 0.1265, 0.6515, 0.1407, 0.6515, 0.1407, 0.6515, 0.1265, 0.6728, 0.1265, 0.6728, 0.1407, 0.6728, 0.1407, 0.6728, 0.1265, 0.694, 0.1265, 0.694, 0.1407, 0.694, 0.1407, 0.694, 0.1265, 0.7153, 0.1265, 0.7153, 0.1407, 0.7153, 0.1407, 0.7153, 0.1265, 0.7366, 0.1265, 0.7366, 0.1407, 0.7366, 0.1407, 0.7366, 0.1265, 0.7579, 0.1265, 0.7579, 0.1407, 0.7579, 0.1407, 0.7579, 0.1265, 0.7792, 0.1265, 0.7792, 0.1407, 0.7792, 0.1407, 0.7792, 0.1265, 0.8005, 0.1265, 0.8005, 0.1407, 0.8005, 0.1407, 0.8005, 0.1265, 0.8217, 0.1265, 0.8217, 0.1407, 0.2604, 0.3447, 0.2723, 0.3447, 0.2721, 0.3471, 0.2604, 0.3448, 0.2604, 0.3448, 0.2721, 0.3471, 0.2714, 0.3495, 0.2603, 0.3449, 0.2603, 0.3449, 0.2714, 0.3495, 0.2702, 0.3516, 0.2603, 0.345, 0.2603, 0.345, 0.2702, 0.3516, 0.2687, 0.3535, 0.2603, 0.345, 0.2603, 0.345, 0.2687, 0.3535, 0.2668, 0.355, 0.2602, 0.3451, 0.2602, 0.3451, 0.2668, 0.355, 0.2647, 0.3562, 0.2601, 0.3451, 0.2601, 0.3451, 0.2647, 0.3562, 0.2624, 0.3569, 0.26, 0.3451, 0.26, 0.3451, 0.2624, 0.3569, 0.26, 0.3571, 0.26, 0.3452, 0.26, 0.3452, 0.26, 0.3571, 0.2575, 0.3569, 0.2599, 0.3451, 0.2599, 0.3451, 0.2575, 0.3569, 0.2552, 0.3562, 0.2598, 0.3451, 0.2598, 0.3451, 0.2552, 0.3562, 0.2531, 0.355, 0.2597, 0.3451, 0.2597, 0.3451, 0.2531, 0.355, 0.2512, 0.3535, 0.2596, 0.345, 0.2596, 0.345, 0.2512, 0.3535, 0.2497, 0.3516, 0.2596, 0.345, 0.2596, 0.345, 0.2497, 0.3516, 0.2485, 0.3495, 0.2596, 0.3449, 0.2596, 0.3449, 0.2485, 0.3495, 0.2478, 0.3471, 0.2595, 0.3448, 0.2595, 0.3448, 0.2478, 0.3471, 0.2476, 0.3447, 0.2595, 0.3447, 0.2595, 0.3447, 0.2476, 0.3447, 0.2478, 0.3423, 0.2595, 0.3446, 0.2595, 0.3446, 0.2478, 0.3423, 0.2485, 0.34, 0.2596, 0.3446, 0.2596, 0.3446, 0.2485, 0.34, 0.2497, 0.3378, 0.2596, 0.3445, 0.2596, 0.3445, 0.2497, 0.3378, 0.2512, 0.336, 0.2596, 0.3444, 0.2596, 0.3444, 0.2512, 0.336, 0.2531, 0.3344, 0.2597, 0.3444, 0.2597, 0.3444, 0.2531, 0.3344, 0.2552, 0.3333, 0.2598, 0.3443, 0.2598, 0.3443, 0.2552, 0.3333, 0.2575, 0.3326, 0.2599, 0.3443, 0.2599, 0.3443, 0.2575, 0.3326, 0.26, 0.3323, 0.26, 0.3443, 0.26, 0.3443, 0.26, 0.3323, 0.2624, 0.3326, 0.26, 0.3443, 0.26, 0.3443, 0.2624, 0.3326, 0.2647, 0.3333, 0.2601, 0.3443, 0.2601, 0.3443, 0.2647, 0.3333, 0.2668, 0.3344, 0.2602, 0.3444, 0.2602, 0.3444, 0.2668, 0.3344, 0.2687, 0.336, 0.2603, 0.3444, 0.2603, 0.3444, 0.2687, 0.336, 0.2702, 0.3378, 0.2603, 0.3445, 0.2603, 0.3445, 0.2702, 0.3378, 0.2714, 0.34, 0.2603, 0.3446, 0.2603, 0.3446, 0.2714, 0.34, 0.2721, 0.3423, 0.2604, 0.3446, 0.2604, 0.3446, 0.2721, 0.3423, 0.2723, 0.3447, 0.2604, 0.3447, 0.8217, 0.204, 0.8217, 0.1678, 0.843, 0.1678, 0.843, 0.204, 0.843, 0.204, 0.843, 0.1678, 0.8643, 0.1678, 0.8643, 0.204, 0.8643, 0.204, 0.8643, 0.1678, 0.8856, 0.1678, 0.8856, 0.204, 0.8856, 0.204, 0.8856, 0.1678, 0.9069, 0.1678, 0.9069, 0.204, 0.9069, 0.204, 0.9069, 0.1678, 0.9282, 0.1678, 0.9282, 0.204, 0.9282, 0.204, 0.9282, 0.1678, 0.9494, 0.1678, 0.9494, 0.204, 0.9494, 0.204, 0.9494, 0.1678, 0.9707, 0.1678, 0.9707, 0.204, 0.9707, 0.204, 0.9707, 0.1678, 0.992, 0.1678, 0.992, 0.204, 0.3109, 0.204, 0.3109, 0.1678, 0.3322, 0.1678, 0.3322, 0.204, 0.3322, 0.204, 0.3322, 0.1678, 0.3535, 0.1678, 0.3535, 0.204, 0.3535, 0.204, 0.3535, 0.1678, 0.3748, 0.1678, 0.3748, 0.204, 0.3748, 0.204, 0.3748, 0.1678, 0.3961, 0.1678, 0.3961, 0.204, 0.3961, 0.204, 0.3961, 0.1678, 0.4174, 0.1678, 0.4174, 0.204, 0.4174, 0.204, 0.4174, 0.1678, 0.4386, 0.1678, 0.4386, 0.204, 0.4386, 0.204, 0.4386, 0.1678, 0.4599, 0.1678, 0.4599, 0.204, 0.4599, 0.204, 0.4599, 0.1678, 0.4812, 0.1678, 0.4812, 0.204, 0.4812, 0.204, 0.4812, 0.1678, 0.5025, 0.1678, 0.5025, 0.204, 0.5025, 0.204, 0.5025, 0.1678, 0.5238, 0.1678, 0.5238, 0.204, 0.5238, 0.204, 0.5238, 0.1678, 0.5451, 0.1678, 0.5451, 0.204, 0.5451, 0.204, 0.5451, 0.1678, 0.5663, 0.1678, 0.5663, 0.204, 0.5663, 0.204, 0.5663, 0.1678, 0.5876, 0.1678, 0.5876, 0.204, 0.5876, 0.204, 0.5876, 0.1678, 0.6089, 0.1678, 0.6089, 0.204, 0.6089, 0.204, 0.6089, 0.1678, 0.6302, 0.1678, 0.6302, 0.204, 0.6302, 0.204, 0.6302, 0.1678, 0.6515, 0.1678, 0.6515, 0.204, 0.6515, 0.204, 0.6515, 0.1678, 0.6728, 0.1678, 0.6728, 0.204, 0.6728, 0.204, 0.6728, 0.1678, 0.694, 0.1678, 0.694, 0.204, 0.694, 0.204, 0.694, 0.1678, 0.7153, 0.1678, 0.7153, 0.204, 0.7153, 0.204, 0.7153, 0.1678, 0.7366, 0.1678, 0.7366, 0.204, 0.7366, 0.204, 0.7366, 0.1678, 0.7579, 0.1678, 0.7579, 0.204, 0.7579, 0.204, 0.7579, 0.1678, 0.7792, 0.1678, 0.7792, 0.204, 0.7792, 0.204, 0.7792, 0.1678, 0.8005, 0.1678, 0.8005, 0.204, 0.8005, 0.204, 0.8005, 0.1678, 0.8217, 0.1678, 0.8217, 0.204, 0.7502, 0.733, 0.7502, 0.7277, 0.7812, 0.7277, 0.7812, 0.733, 0.7812, 0.733, 0.7812, 0.7277, 0.8123, 0.7277, 0.8123, 0.733, 0.8123, 0.733, 0.8123, 0.7277, 0.8434, 0.7277, 0.8434, 0.733, 0.8434, 0.733, 0.8434, 0.7277, 0.8745, 0.7277, 0.8745, 0.733, 0.8745, 0.733, 0.8745, 0.7277, 0.9056, 0.7277, 0.9056, 0.733, 0.9056, 0.733, 0.9056, 0.7277, 0.9367, 0.7277, 0.9367, 0.733, 0.9367, 0.733, 0.9367, 0.7277, 0.9678, 0.7277, 0.9678, 0.733, 0.9678, 0.733, 0.9678, 0.7277, 0.9989, 0.7277, 0.9989, 0.733, 0.00392, 0.733, 0.00392, 0.7277, 0.03501, 0.7277, 0.03501, 0.733, 0.03501, 0.733, 0.03501, 0.7277, 0.06611, 0.7277, 0.06611, 0.733, 0.06611, 0.733, 0.06611, 0.7277, 0.0972, 0.7277, 0.0972, 0.733, 0.0972, 0.733, 0.0972, 0.7277, 0.1283, 0.7277, 0.1283, 0.733, 0.1283, 0.733, 0.1283, 0.7277, 0.1594, 0.7277, 0.1594, 0.733, 0.1594, 0.733, 0.1594, 0.7277, 0.1905, 0.7277, 0.1905, 0.733, 0.1905, 0.733, 0.1905, 0.7277, 0.2216, 0.7277, 0.2216, 0.733, 0.2216, 0.733, 0.2216, 0.7277, 0.2527, 0.7277, 0.2527, 0.733, 0.2527, 0.733, 0.2527, 0.7277, 0.2838, 0.7277, 0.2838, 0.733, 0.2838, 0.733, 0.2838, 0.7277, 0.3149, 0.7277, 0.3149, 0.733, 0.3149, 0.733, 0.3149, 0.7277, 0.3459, 0.7277, 0.3459, 0.733, 0.3459, 0.733, 0.3459, 0.7277, 0.377, 0.7277, 0.377, 0.733, 0.377, 0.733, 0.377, 0.7277, 0.4081, 0.7277, 0.4081, 0.733, 0.4081, 0.733, 0.4081, 0.7277, 0.4392, 0.7277, 0.4392, 0.733, 0.4392, 0.733, 0.4392, 0.7277, 0.4703, 0.7277, 0.4703, 0.733, 0.4703, 0.733, 0.4703, 0.7277, 0.5014, 0.7277, 0.5014, 0.733, 0.5014, 0.733, 0.5014, 0.7277, 0.5325, 0.7277, 0.5325, 0.733, 0.5325, 0.733, 0.5325, 0.7277, 0.5636, 0.7277, 0.5636, 0.733, 0.5636, 0.733, 0.5636, 0.7277, 0.5947, 0.7277, 0.5947, 0.733, 0.5947, 0.733, 0.5947, 0.7277, 0.6258, 0.7277, 0.6258, 0.733, 0.6258, 0.733, 0.6258, 0.7277, 0.6569, 0.7277, 0.6569, 0.733, 0.6569, 0.733, 0.6569, 0.7277, 0.688, 0.7277, 0.688, 0.733, 0.688, 0.733, 0.688, 0.7277, 0.7191, 0.7277, 0.7191, 0.733, 0.7191, 0.733, 0.7191, 0.7277, 0.7502, 0.7277, 0.7502, 0.733, 0.7502, 0.7463, 0.7502, 0.733, 0.7812, 0.733, 0.7812, 0.7463, 0.7812, 0.7463, 0.7812, 0.733, 0.8123, 0.733, 0.8123, 0.7463, 0.8123, 0.7463, 0.8123, 0.733, 0.8434, 0.733, 0.8434, 0.7463, 0.8434, 0.7463, 0.8434, 0.733, 0.8745, 0.733, 0.8745, 0.7463, 0.8745, 0.7463, 0.8745, 0.733, 0.9056, 0.733, 0.9056, 0.7463, 0.9056, 0.7463, 0.9056, 0.733, 0.9367, 0.733, 0.9367, 0.7463, 0.9367, 0.7463, 0.9367, 0.733, 0.9678, 0.733, 0.9678, 0.7463, 0.9678, 0.7463, 0.9678, 0.733, 0.9989, 0.733, 0.9989, 0.7463, 0.00392, 0.7463, 0.00392, 0.733, 0.03501, 0.733, 0.03501, 0.7463, 0.03501, 0.7463, 0.03501, 0.733, 0.06611, 0.733, 0.06611, 0.7463, 0.06611, 0.7463, 0.06611, 0.733, 0.0972, 0.733, 0.0972, 0.7463, 0.0972, 0.7463, 0.0972, 0.733, 0.1283, 0.733, 0.1283, 0.7463, 0.1283, 0.7463, 0.1283, 0.733, 0.1594, 0.733, 0.1594, 0.7463, 0.1594, 0.7463, 0.1594, 0.733, 0.1905, 0.733, 0.1905, 0.7463, 0.1905, 0.7463, 0.1905, 0.733, 0.2216, 0.733, 0.2216, 0.7463, 0.2216, 0.7463, 0.2216, 0.733, 0.2527, 0.733, 0.2527, 0.7463, 0.2527, 0.7463, 0.2527, 0.733, 0.2838, 0.733, 0.2838, 0.7463, 0.2838, 0.7463, 0.2838, 0.733, 0.3149, 0.733, 0.3149, 0.7463, 0.3149, 0.7463, 0.3149, 0.733, 0.3459, 0.733, 0.3459, 0.7463, 0.3459, 0.7463, 0.3459, 0.733, 0.377, 0.733, 0.377, 0.7463, 0.377, 0.7463, 0.377, 0.733, 0.4081, 0.733, 0.4081, 0.7463, 0.4081, 0.7463, 0.4081, 0.733, 0.4392, 0.733, 0.4392, 0.7463, 0.4392, 0.7463, 0.4392, 0.733, 0.4703, 0.733, 0.4703, 0.7463, 0.4703, 0.7463, 0.4703, 0.733, 0.5014, 0.733, 0.5014, 0.7463, 0.5014, 0.7463, 0.5014, 0.733, 0.5325, 0.733, 0.5325, 0.7463, 0.5325, 0.7463, 0.5325, 0.733, 0.5636, 0.733, 0.5636, 0.7463, 0.5636, 0.7463, 0.5636, 0.733, 0.5947, 0.733, 0.5947, 0.7463, 0.5947, 0.7463, 0.5947, 0.733, 0.6258, 0.733, 0.6258, 0.7463, 0.6258, 0.7463, 0.6258, 0.733, 0.6569, 0.733, 0.6569, 0.7463, 0.6569, 0.7463, 0.6569, 0.733, 0.688, 0.733, 0.688, 0.7463, 0.688, 0.7463, 0.688, 0.733, 0.7191, 0.733, 0.7191, 0.7463, 0.7191, 0.7463, 0.7191, 0.733, 0.7502, 0.733, 0.7502, 0.7463, 0.7502, 0.7277, 0.7502, 0.6972, 0.7812, 0.6972, 0.7812, 0.7277, 0.7812, 0.7277, 0.7812, 0.6972, 0.8123, 0.6972, 0.8123, 0.7277, 0.8123, 0.7277, 0.8123, 0.6972, 0.8434, 0.6972, 0.8434, 0.7277, 0.8434, 0.7277, 0.8434, 0.6972, 0.8745, 0.6972, 0.8745, 0.7277, 0.8745, 0.7277, 0.8745, 0.6972, 0.9056, 0.6972, 0.9056, 0.7277, 0.9056, 0.7277, 0.9056, 0.6972, 0.9367, 0.6972, 0.9367, 0.7277, 0.9367, 0.7277, 0.9367, 0.6972, 0.9678, 0.6972, 0.9678, 0.7277, 0.9678, 0.7277, 0.9678, 0.6972, 0.9989, 0.6972, 0.9989, 0.7277, 0.00392, 0.7277, 0.00392, 0.6972, 0.03501, 0.6972, 0.03501, 0.7277, 0.03501, 0.7277, 0.03501, 0.6972, 0.06611, 0.6972, 0.06611, 0.7277, 0.06611, 0.7277, 0.06611, 0.6972, 0.0972, 0.6972, 0.0972, 0.7277, 0.0972, 0.7277, 0.0972, 0.6972, 0.1283, 0.6972, 0.1283, 0.7277, 0.1283, 0.7277, 0.1283, 0.6972, 0.1594, 0.6972, 0.1594, 0.7277, 0.1594, 0.7277, 0.1594, 0.6972, 0.1905, 0.6972, 0.1905, 0.7277, 0.1905, 0.7277, 0.1905, 0.6972, 0.2216, 0.6972, 0.2216, 0.7277, 0.2216, 0.7277, 0.2216, 0.6972, 0.2527, 0.6972, 0.2527, 0.7277, 0.2527, 0.7277, 0.2527, 0.6972, 0.2838, 0.6972, 0.2838, 0.7277, 0.2838, 0.7277, 0.2838, 0.6972, 0.3149, 0.6972, 0.3149, 0.7277, 0.3149, 0.7277, 0.3149, 0.6972, 0.3459, 0.6972, 0.3459, 0.7277, 0.3459, 0.7277, 0.3459, 0.6972, 0.377, 0.6972, 0.377, 0.7277, 0.377, 0.7277, 0.377, 0.6972, 0.4081, 0.6972, 0.4081, 0.7277, 0.4081, 0.7277, 0.4081, 0.6972, 0.4392, 0.6972, 0.4392, 0.7277, 0.4392, 0.7277, 0.4392, 0.6972, 0.4703, 0.6972, 0.4703, 0.7277, 0.4703, 0.7277, 0.4703, 0.6972, 0.5014, 0.6972, 0.5014, 0.7277, 0.5014, 0.7277, 0.5014, 0.6972, 0.5325, 0.6972, 0.5325, 0.7277, 0.5325, 0.7277, 0.5325, 0.6972, 0.5636, 0.6972, 0.5636, 0.7277, 0.5636, 0.7277, 0.5636, 0.6972, 0.5947, 0.6972, 0.5947, 0.7277, 0.5947, 0.7277, 0.5947, 0.6972, 0.6258, 0.6972, 0.6258, 0.7277, 0.6258, 0.7277, 0.6258, 0.6972, 0.6569, 0.6972, 0.6569, 0.7277, 0.6569, 0.7277, 0.6569, 0.6972, 0.688, 0.6972, 0.688, 0.7277, 0.688, 0.7277, 0.688, 0.6972, 0.7191, 0.6972, 0.7191, 0.7277, 0.7191, 0.7277, 0.7191, 0.6972, 0.7502, 0.6972, 0.7502, 0.7277, 0.7502, 0.6222, 0.7502, 0.5622, 0.7812, 0.5622, 0.7812, 0.6222, 0.7812, 0.6222, 0.7812, 0.5622, 0.8123, 0.5622, 0.8123, 0.6222, 0.8123, 0.6222, 0.8123, 0.5622, 0.8434, 0.5622, 0.8434, 0.6222, 0.8434, 0.6222, 0.8434, 0.5622, 0.8745, 0.5622, 0.8745, 0.6222, 0.8745, 0.6222, 0.8745, 0.5622, 0.9056, 0.5622, 0.9056, 0.6222, 0.9056, 0.6222, 0.9056, 0.5622, 0.9367, 0.5622, 0.9367, 0.6222, 0.9367, 0.6222, 0.9367, 0.5622, 0.9678, 0.5622, 0.9678, 0.6222, 0.9678, 0.6222, 0.9678, 0.5622, 0.9989, 0.5622, 0.9989, 0.6222, 0.00392, 0.6222, 0.00392, 0.5622, 0.03501, 0.5622, 0.03501, 0.6222, 0.03501, 0.6222, 0.03501, 0.5622, 0.06611, 0.5622, 0.06611, 0.6222, 0.06611, 0.6222, 0.06611, 0.5622, 0.0972, 0.5622, 0.0972, 0.6222, 0.0972, 0.6222, 0.0972, 0.5622, 0.1283, 0.5622, 0.1283, 0.6222, 0.1283, 0.6222, 0.1283, 0.5622, 0.1594, 0.5622, 0.1594, 0.6222, 0.1594, 0.6222, 0.1594, 0.5622, 0.1905, 0.5622, 0.1905, 0.6222, 0.1905, 0.6222, 0.1905, 0.5622, 0.2216, 0.5622, 0.2216, 0.6222, 0.2216, 0.6222, 0.2216, 0.5622, 0.2527, 0.5622, 0.2527, 0.6222, 0.2527, 0.6222, 0.2527, 0.5622, 0.2838, 0.5622, 0.2838, 0.6222, 0.2838, 0.6222, 0.2838, 0.5622, 0.3149, 0.5622, 0.3149, 0.6222, 0.3149, 0.6222, 0.3149, 0.5622, 0.3459, 0.5622, 0.3459, 0.6222, 0.3459, 0.6222, 0.3459, 0.5622, 0.377, 0.5622, 0.377, 0.6222, 0.377, 0.6222, 0.377, 0.5622, 0.4081, 0.5622, 0.4081, 0.6222, 0.4081, 0.6222, 0.4081, 0.5622, 0.4392, 0.5622, 0.4392, 0.6222, 0.4392, 0.6222, 0.4392, 0.5622, 0.4703, 0.5622, 0.4703, 0.6222, 0.4703, 0.6222, 0.4703, 0.5622, 0.5014, 0.5622, 0.5014, 0.6222, 0.5014, 0.6222, 0.5014, 0.5622, 0.5325, 0.5622, 0.5325, 0.6222, 0.5325, 0.6222, 0.5325, 0.5622, 0.5636, 0.5622, 0.5636, 0.6222, 0.5636, 0.6222, 0.5636, 0.5622, 0.5947, 0.5622, 0.5947, 0.6222, 0.5947, 0.6222, 0.5947, 0.5622, 0.6258, 0.5622, 0.6258, 0.6222, 0.6258, 0.6222, 0.6258, 0.5622, 0.6569, 0.5622, 0.6569, 0.6222, 0.6569, 0.6222, 0.6569, 0.5622, 0.688, 0.5622, 0.688, 0.6222, 0.688, 0.6222, 0.688, 0.5622, 0.7191, 0.5622, 0.7191, 0.6222, 0.7191, 0.6222, 0.7191, 0.5622, 0.7502, 0.5622, 0.7502, 0.6222, 0.8217, 0.1678, 0.8217, 0.1407, 0.843, 0.1407, 0.843, 0.1678, 0.843, 0.1678, 0.843, 0.1407, 0.8643, 0.1407, 0.8643, 0.1678, 0.8643, 0.1678, 0.8643, 0.1407, 0.8856, 0.1407, 0.8856, 0.1678, 0.8856, 0.1678, 0.8856, 0.1407, 0.9069, 0.1407, 0.9069, 0.1678, 0.9069, 0.1678, 0.9069, 0.1407, 0.9282, 0.1407, 0.9282, 0.1678, 0.9282, 0.1678, 0.9282, 0.1407, 0.9494, 0.1407, 0.9494, 0.1678, 0.9494, 0.1678, 0.9494, 0.1407, 0.9707, 0.1407, 0.9707, 0.1678, 0.9707, 0.1678, 0.9707, 0.1407, 0.992, 0.1407, 0.992, 0.1678, 0.3109, 0.1678, 0.3109, 0.1407, 0.3322, 0.1407, 0.3322, 0.1678, 0.3322, 0.1678, 0.3322, 0.1407, 0.3535, 0.1407, 0.3535, 0.1678, 0.3535, 0.1678, 0.3535, 0.1407, 0.3748, 0.1407, 0.3748, 0.1678, 0.3748, 0.1678, 0.3748, 0.1407, 0.3961, 0.1407, 0.3961, 0.1678, 0.3961, 0.1678, 0.3961, 0.1407, 0.4174, 0.1407, 0.4174, 0.1678, 0.4174, 0.1678, 0.4174, 0.1407, 0.4386, 0.1407, 0.4386, 0.1678, 0.4386, 0.1678, 0.4386, 0.1407, 0.4599, 0.1407, 0.4599, 0.1678, 0.4599, 0.1678, 0.4599, 0.1407, 0.4812, 0.1407, 0.4812, 0.1678, 0.4812, 0.1678, 0.4812, 0.1407, 0.5025, 0.1407, 0.5025, 0.1678, 0.5025, 0.1678, 0.5025, 0.1407, 0.5238, 0.1407, 0.5238, 0.1678, 0.5238, 0.1678, 0.5238, 0.1407, 0.5451, 0.1407, 0.5451, 0.1678, 0.5451, 0.1678, 0.5451, 0.1407, 0.5663, 0.1407, 0.5663, 0.1678, 0.5663, 0.1678, 0.5663, 0.1407, 0.5876, 0.1407, 0.5876, 0.1678, 0.5876, 0.1678, 0.5876, 0.1407, 0.6089, 0.1407, 0.6089, 0.1678, 0.6089, 0.1678, 0.6089, 0.1407, 0.6302, 0.1407, 0.6302, 0.1678, 0.6302, 0.1678, 0.6302, 0.1407, 0.6515, 0.1407, 0.6515, 0.1678, 0.6515, 0.1678, 0.6515, 0.1407, 0.6728, 0.1407, 0.6728, 0.1678, 0.6728, 0.1678, 0.6728, 0.1407, 0.694, 0.1407, 0.694, 0.1678, 0.694, 0.1678, 0.694, 0.1407, 0.7153, 0.1407, 0.7153, 0.1678, 0.7153, 0.1678, 0.7153, 0.1407, 0.7366, 0.1407, 0.7366, 0.1678, 0.7366, 0.1678, 0.7366, 0.1407, 0.7579, 0.1407, 0.7579, 0.1678, 0.7579, 0.1678, 0.7579, 0.1407, 0.7792, 0.1407, 0.7792, 0.1678, 0.7792, 0.1678, 0.7792, 0.1407, 0.8005, 0.1407, 0.8005, 0.1678, 0.8005, 0.1678, 0.8005, 0.1407, 0.8217, 0.1407, 0.8217, 0.1678, 0.7428, 0.5434, 0.7428, 0.423, 0.7734, 0.423, 0.7734, 0.5434, 0.7734, 0.5434, 0.7734, 0.423, 0.804, 0.423, 0.804, 0.5434, 0.804, 0.5434, 0.804, 0.423, 0.8347, 0.423, 0.8347, 0.5434, 0.8347, 0.5434, 0.8347, 0.423, 0.8653, 0.423, 0.8653, 0.5434, 0.8653, 0.5434, 0.8653, 0.423, 0.8959, 0.423, 0.8959, 0.5434, 0.8959, 0.5434, 0.8959, 0.423, 0.9265, 0.423, 0.9265, 0.5434, 0.9265, 0.5434, 0.9265, 0.423, 0.9572, 0.423, 0.9572, 0.5434, 0.9572, 0.5434, 0.9572, 0.423, 0.9878, 0.423, 0.9878, 0.5434, 0.007755, 0.5434, 0.007755, 0.423, 0.03838, 0.423, 0.03838, 0.5434, 0.03838, 0.5434, 0.03838, 0.423, 0.06901, 0.423, 0.06901, 0.5434, 0.06901, 0.5434, 0.06901, 0.423, 0.09963, 0.423, 0.09963, 0.5434, 0.09963, 0.5434, 0.09963, 0.423, 0.1303, 0.423, 0.1303, 0.5434, 0.1303, 0.5434, 0.1303, 0.423, 0.1609, 0.423, 0.1609, 0.5434, 0.1609, 0.5434, 0.1609, 0.423, 0.1915, 0.423, 0.1915, 0.5434, 0.1915, 0.5434, 0.1915, 0.423, 0.2221, 0.423, 0.2221, 0.5434, 0.2221, 0.5434, 0.2221, 0.423, 0.2528, 0.423, 0.2528, 0.5434, 0.2528, 0.5434, 0.2528, 0.423, 0.2834, 0.423, 0.2834, 0.5434, 0.2834, 0.5434, 0.2834, 0.423, 0.314, 0.423, 0.314, 0.5434, 0.314, 0.5434, 0.314, 0.423, 0.3446, 0.423, 0.3446, 0.5434, 0.3446, 0.5434, 0.3446, 0.423, 0.3753, 0.423, 0.3753, 0.5434, 0.3753, 0.5434, 0.3753, 0.423, 0.4059, 0.423, 0.4059, 0.5434, 0.4059, 0.5434, 0.4059, 0.423, 0.4365, 0.423, 0.4365, 0.5434, 0.4365, 0.5434, 0.4365, 0.423, 0.4671, 0.423, 0.4671, 0.5434, 0.4671, 0.5434, 0.4671, 0.423, 0.4978, 0.423, 0.4978, 0.5434, 0.4978, 0.5434, 0.4978, 0.423, 0.5284, 0.423, 0.5284, 0.5434, 0.5284, 0.5434, 0.5284, 0.423, 0.559, 0.423, 0.559, 0.5434, 0.559, 0.5434, 0.559, 0.423, 0.5897, 0.423, 0.5897, 0.5434, 0.5897, 0.5434, 0.5897, 0.423, 0.6203, 0.423, 0.6203, 0.5434, 0.6203, 0.5434, 0.6203, 0.423, 0.6509, 0.423, 0.6509, 0.5434, 0.6509, 0.5434, 0.6509, 0.423, 0.6815, 0.423, 0.6815, 0.5434, 0.6815, 0.5434, 0.6815, 0.423, 0.7122, 0.423, 0.7122, 0.5434, 0.7122, 0.5434, 0.7122, 0.423, 0.7428, 0.423, 0.7428, 0.5434, 0.8008, 0.06444, 0.8008, 0.03308, 0.8214, 0.03308, 0.8214, 0.06444, 0.8214, 0.06444, 0.8214, 0.03308, 0.842, 0.03308, 0.842, 0.06444, 0.842, 0.06444, 0.842, 0.03308, 0.8625, 0.03308, 0.8625, 0.06444, 0.8625, 0.06444, 0.8625, 0.03308, 0.8831, 0.03308, 0.8831, 0.06444, 0.8831, 0.06444, 0.8831, 0.03308, 0.9037, 0.03308, 0.9037, 0.06444, 0.9037, 0.06444, 0.9037, 0.03308, 0.9243, 0.03308, 0.9243, 0.06444, 0.9243, 0.06444, 0.9243, 0.03308, 0.9449, 0.03308, 0.9449, 0.06444, 0.9449, 0.06444, 0.9449, 0.03308, 0.9655, 0.03308, 0.9655, 0.06444, 0.3069, 0.06444, 0.3069, 0.03308, 0.3274, 0.03308, 0.3274, 0.06444, 0.3274, 0.06444, 0.3274, 0.03308, 0.348, 0.03308, 0.348, 0.06444, 0.348, 0.06444, 0.348, 0.03308, 0.3686, 0.03308, 0.3686, 0.06444, 0.3686, 0.06444, 0.3686, 0.03308, 0.3892, 0.03308, 0.3892, 0.06444, 0.3892, 0.06444, 0.3892, 0.03308, 0.4098, 0.03308, 0.4098, 0.06444, 0.4098, 0.06444, 0.4098, 0.03308, 0.4303, 0.03308, 0.4303, 0.06444, 0.4303, 0.06444, 0.4303, 0.03308, 0.4509, 0.03308, 0.4509, 0.06444, 0.4509, 0.06444, 0.4509, 0.03308, 0.4715, 0.03308, 0.4715, 0.06444, 0.4715, 0.06444, 0.4715, 0.03308, 0.4921, 0.03308, 0.4921, 0.06444, 0.4921, 0.06444, 0.4921, 0.03308, 0.5127, 0.03308, 0.5127, 0.06444, 0.5127, 0.06444, 0.5127, 0.03308, 0.5332, 0.03308, 0.5332, 0.06444, 0.5332, 0.06444, 0.5332, 0.03308, 0.5538, 0.03308, 0.5538, 0.06444, 0.5538, 0.06444, 0.5538, 0.03308, 0.5744, 0.03308, 0.5744, 0.06444, 0.5744, 0.06444, 0.5744, 0.03308, 0.595, 0.03308, 0.595, 0.06444, 0.595, 0.06444, 0.595, 0.03308, 0.6156, 0.03308, 0.6156, 0.06444, 0.6156, 0.06444, 0.6156, 0.03308, 0.6362, 0.03308, 0.6362, 0.06444, 0.6362, 0.06444, 0.6362, 0.03308, 0.6567, 0.03308, 0.6567, 0.06444, 0.6567, 0.06444, 0.6567, 0.03308, 0.6773, 0.03308, 0.6773, 0.06444, 0.6773, 0.06444, 0.6773, 0.03308, 0.6979, 0.03308, 0.6979, 0.06444, 0.6979, 0.06444, 0.6979, 0.03308, 0.7185, 0.03308, 0.7185, 0.06444, 0.7185, 0.06444, 0.7185, 0.03308, 0.7391, 0.03308, 0.7391, 0.06444, 0.7391, 0.06444, 0.7391, 0.03308, 0.7596, 0.03308, 0.7596, 0.06444, 0.7596, 0.06444, 0.7596, 0.03308, 0.7802, 0.03308, 0.7802, 0.06444, 0.7802, 0.06444, 0.7802, 0.03308, 0.8008, 0.03308, 0.8008, 0.06444, 0.8054, 0.2138, 0.8054, 0.4053, 0.826, 0.4053, 0.826, 0.2138, 0.826, 0.2138, 0.826, 0.4053, 0.8466, 0.4053, 0.8466, 0.2138, 0.8466, 0.2138, 0.8466, 0.4053, 0.8671, 0.4053, 0.8671, 0.2138, 0.8671, 0.2138, 0.8671, 0.4053, 0.8877, 0.4053, 0.8877, 0.2138, 0.8877, 0.2138, 0.8877, 0.4053, 0.9083, 0.4053, 0.9083, 0.2138, 0.9083, 0.2138, 0.9083, 0.4053, 0.9289, 0.4053, 0.9289, 0.2138, 0.9289, 0.2138, 0.9289, 0.4053, 0.9495, 0.4053, 0.9495, 0.2138, 0.9495, 0.2138, 0.9495, 0.4053, 0.97, 0.4053, 0.97, 0.2138, 0.97, 0.2138, 0.97, 0.4053, 0.9906, 0.4053, 0.9906, 0.2138, 0.332, 0.2138, 0.332, 0.4053, 0.3526, 0.4053, 0.3526, 0.2138, 0.3526, 0.2138, 0.3526, 0.4053, 0.3732, 0.4053, 0.3732, 0.2138, 0.3732, 0.2138, 0.3732, 0.4053, 0.3938, 0.4053, 0.3938, 0.2138, 0.3938, 0.2138, 0.3938, 0.4053, 0.4143, 0.4053, 0.4143, 0.2138, 0.4143, 0.2138, 0.4143, 0.4053, 0.4349, 0.4053, 0.4349, 0.2138, 0.4349, 0.2138, 0.4349, 0.4053, 0.4555, 0.4053, 0.4555, 0.2138, 0.4555, 0.2138, 0.4555, 0.4053, 0.4761, 0.4053, 0.4761, 0.2138, 0.4761, 0.2138, 0.4761, 0.4053, 0.4967, 0.4053, 0.4967, 0.2138, 0.4967, 0.2138, 0.4967, 0.4053, 0.5173, 0.4053, 0.5173, 0.2138, 0.5173, 0.2138, 0.5173, 0.4053, 0.5378, 0.4053, 0.5378, 0.2138, 0.5378, 0.2138, 0.5378, 0.4053, 0.5584, 0.4053, 0.5584, 0.2138, 0.5584, 0.2138, 0.5584, 0.4053, 0.579, 0.4053, 0.579, 0.2138, 0.579, 0.2138, 0.579, 0.4053, 0.5996, 0.4053, 0.5996, 0.2138, 0.5996, 0.2138, 0.5996, 0.4053, 0.6202, 0.4053, 0.6202, 0.2138, 0.6202, 0.2138, 0.6202, 0.4053, 0.6407, 0.4053, 0.6407, 0.2138, 0.6407, 0.2138, 0.6407, 0.4053, 0.6613, 0.4053, 0.6613, 0.2138, 0.6613, 0.2138, 0.6613, 0.4053, 0.6819, 0.4053, 0.6819, 0.2138, 0.6819, 0.2138, 0.6819, 0.4053, 0.7025, 0.4053, 0.7025, 0.2138, 0.7025, 0.2138, 0.7025, 0.4053, 0.7231, 0.4053, 0.7231, 0.2138, 0.7231, 0.2138, 0.7231, 0.4053, 0.7436, 0.4053, 0.7436, 0.2138, 0.7436, 0.2138, 0.7436, 0.4053, 0.7642, 0.4053, 0.7642, 0.2138, 0.7642, 0.2138, 0.7642, 0.4053, 0.7848, 0.4053, 0.7848, 0.2138, 0.7848, 0.2138, 0.7848, 0.4053, 0.8054, 0.4053, 0.8054, 0.2138, 0.2323, 0.1285, 0.125, 0.1285, 0.125, 0.1285, 0.2303, 0.1494, 0.2303, 0.1494, 0.125, 0.1285, 0.125, 0.1285, 0.2242, 0.1696, 0.2242, 0.1696, 0.125, 0.1285, 0.125, 0.1285, 0.2142, 0.1881, 0.2142, 0.1881, 0.125, 0.1285, 0.125, 0.1285, 0.2009, 0.2044, 0.2009, 0.2044, 0.125, 0.1285, 0.125, 0.1285, 0.1846, 0.2177, 0.1846, 0.2177, 0.125, 0.1285, 0.125, 0.1285, 0.1661, 0.2277, 0.1661, 0.2277, 0.125, 0.1285, 0.125, 0.1285, 0.146, 0.2338, 0.146, 0.2338, 0.125, 0.1285, 0.125, 0.1285, 0.125, 0.2358, 0.125, 0.2358, 0.125, 0.1285, 0.125, 0.1285, 0.1041, 0.2338, 0.1041, 0.2338, 0.125, 0.1285, 0.125, 0.1285, 0.08395, 0.2277, 0.08395, 0.2277, 0.125, 0.1285, 0.125, 0.1285, 0.0654, 0.2177, 0.0654, 0.2177, 0.125, 0.1285, 0.125, 0.1285, 0.04913, 0.2044, 0.04913, 0.2044, 0.125, 0.1285, 0.125, 0.1285, 0.03579, 0.1881, 0.03579, 0.1881, 0.125, 0.1285, 0.125, 0.1285, 0.02587, 0.1696, 0.02587, 0.1696, 0.125, 0.1285, 0.125, 0.1285, 0.01976, 0.1494, 0.01976, 0.1494, 0.125, 0.1285, 0.125, 0.1285, 0.0177, 0.1285, 0.0177, 0.1285, 0.125, 0.1285, 0.125, 0.1285, 0.01976, 0.1076, 0.01976, 0.1076, 0.125, 0.1285, 0.125, 0.1285, 0.02587, 0.08744, 0.02587, 0.08744, 0.125, 0.1285, 0.125, 0.1285, 0.03579, 0.06889, 0.03579, 0.06889, 0.125, 0.1285, 0.125, 0.1285, 0.04913, 0.05262, 0.04913, 0.05262, 0.125, 0.1285, 0.125, 0.1285, 0.0654, 0.03928, 0.0654, 0.03928, 0.125, 0.1285, 0.125, 0.1285, 0.08395, 0.02936, 0.08395, 0.02936, 0.125, 0.1285, 0.125, 0.1285, 0.1041, 0.02325, 0.1041, 0.02325, 0.125, 0.1285, 0.125, 0.1285, 0.125, 0.02119, 0.125, 0.02119, 0.125, 0.1285, 0.125, 0.1285, 0.146, 0.02325, 0.146, 0.02325, 0.125, 0.1285, 0.125, 0.1285, 0.1661, 0.02936, 0.1661, 0.02936, 0.125, 0.1285, 0.125, 0.1285, 0.1846, 0.03928, 0.1846, 0.03928, 0.125, 0.1285, 0.125, 0.1285, 0.2009, 0.05262, 0.2009, 0.05262, 0.125, 0.1285, 0.125, 0.1285, 0.2142, 0.06889, 0.2142, 0.06889, 0.125, 0.1285, 0.125, 0.1285, 0.2242, 0.08744, 0.2242, 0.08744, 0.125, 0.1285, 0.125, 0.1285, 0.2303, 0.1076, 0.2303, 0.1076, 0.125, 0.1285, 0.125, 0.1285, 0.2323, 0.1285])
me_sphere_006.materials.append(mat_ufo)
me_sphere_006.use_remesh_preserve_volume = False
me_sphere_006.use_remesh_preserve_attributes = False
me_sphere_006.use_mirror_vertex_groups = False
me_sphere_006.update()

# ---- objects
ob_light = bpy.data.objects.new('Light', light_light)
ob_camera = bpy.data.objects.new('Camera', cam_camera)
ob_ufo = bpy.data.objects.new('UFO', me_sphere_006)

# ---- transforms, parenting, visibility, modifiers, constraints
ob_light.location = (4.076, 1.005, 5.904)
ob_light.rotation_euler = (0.6503, 0.05522, 1.866)
ob_light.lock_rotations_4d = False
ob_light.empty_display_type = 'ARROWS'
ob_light.color = (0.0, 0.0, 0.0, 0.0)
ob_light.lineart.crease_threshold = 0.0
ob_camera.location = (49.73, 74.34, 13.77)
ob_camera.rotation_euler = (1.417, -1.455e-06, 2.551)
ob_camera.lock_rotations_4d = False
ob_camera.empty_display_type = 'ARROWS'
ob_camera.color = (0.0, 0.0, 0.0, 0.0)
ob_camera.display_type = 'WIRE'
ob_camera.lineart.crease_threshold = 0.0
ob_ufo.location = (0.0, 0.0, 0.0)
ob_ufo.lineart.crease_threshold = 0.0
_m = ob_ufo.modifiers.new('Auto Smooth', 'NODES')
_m.node_group = ng_auto_smooth
_gi = [s.identifier for s in ng_auto_smooth.interface.items_tree if s.item_type == 'SOCKET' and s.in_out == 'INPUT']
_m[_gi[1]] = 0.5236  # Angle

# ---- collection membership
col_collection.objects.link(ob_light)
col_collection.objects.link(ob_camera)
col_collection.objects.link(ob_ufo)

# ---- scene / render settings (as saved in the file)
scene.camera = ob_camera
scene.frame_start = 1; scene.frame_end = 250; scene.frame_set(1)
scene.render.engine = 'BLENDER_EEVEE_NEXT'
scene.render.resolution_percentage = 25
scene.cycles.use_denoising = False
scene.cycles.samples = 128
scene.cycles.sampling_pattern = 'TABULATED_SOBOL'
scene.cycles.use_adaptive_sampling = False
scene.cycles.use_light_tree = False
scene.view_settings.view_transform = 'Filmic'
bpy.context.view_layer.update()
